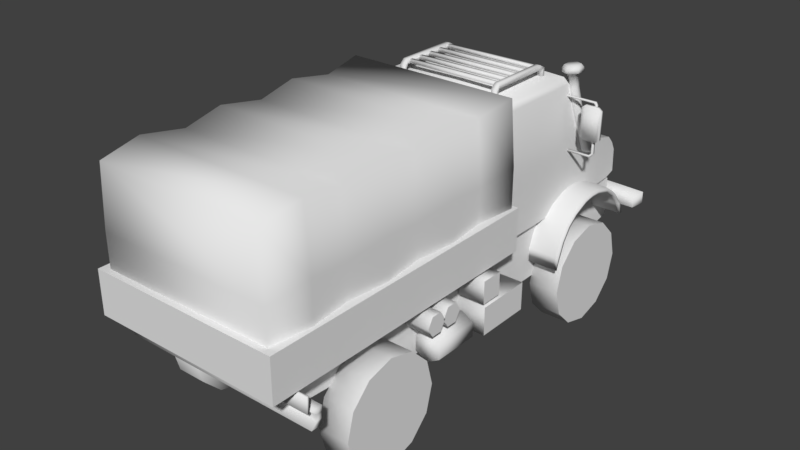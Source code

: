 # Source: GER_motorized.blend  (saved by Blender 2.79.0; exported with 4.5.12 LTS)
import bpy
from mathutils import Matrix  # noqa: F401  (used for matrix-valued properties, if any)

bpy.ops.wm.read_factory_settings(use_empty=True)
scene = bpy.context.scene
scene.name = 'Scene'

# ---- collections
col_collection_1 = bpy.data.collections.new('Collection 1'); scene.collection.children.link(col_collection_1)

# ---- materials (node trees are filled in below, after node groups)
mat_material = bpy.data.materials.new('Material')
mat_material.alpha_threshold = 0.0
mat_material.use_transparent_shadow = False
mat_material.roughness = 0.5

# ---- node groups
ng_auto_smooth = bpy.data.node_groups.new('Auto Smooth', 'GeometryNodeTree')
_s = ng_auto_smooth.interface.new_socket(name='Geometry', in_out='OUTPUT', socket_type='NodeSocketGeometry')
_s = ng_auto_smooth.interface.new_socket(name='Geometry', in_out='INPUT', socket_type='NodeSocketGeometry')
_s = ng_auto_smooth.interface.new_socket(name='Angle', in_out='INPUT', socket_type='NodeSocketFloat')
_s.subtype = 'ANGLE'
_s.min_value = 0.0
_s.max_value = 3.142
ng_auto_smooth.is_modifier = True
_N = ng_auto_smooth.nodes; _L = ng_auto_smooth.links
n0 = _N.new('NodeGroupOutput'); n0.name = 'Group Output'; n0.location = (480, -100)
n1 = _N.new('NodeGroupInput'); n1.name = 'Group Input'; n1.location = (-420, -300)
n2 = _N.new('NodeGroupInput'); n2.name = 'Group Input.001'; n2.location = (-60, -100)
n3 = _N.new('GeometryNodeSetShadeSmooth'); n3.name = 'Set Shade Smooth'; n3.location = (120, -100)
n3.domain = 'EDGE'
n4 = _N.new('GeometryNodeSetShadeSmooth'); n4.name = 'Set Shade Smooth.001'; n4.location = (300, -100)
n5 = _N.new('GeometryNodeInputMeshEdgeAngle'); n5.name = 'Edge Angle'; n5.location = (-420, -220)
n6 = _N.new('GeometryNodeInputEdgeSmooth'); n6.name = 'Is Edge Smooth'; n6.location = (-60, -160)
n7 = _N.new('GeometryNodeInputShadeSmooth'); n7.name = 'Is Face Smooth'; n7.location = (-240, -340)
n8 = _N.new('FunctionNodeBooleanMath'); n8.name = 'Boolean Math'; n8.location = (-60, -220)
n9 = _N.new('FunctionNodeCompare'); n9.name = 'Compare'; n9.location = (-240, -180)
n9.operation = 'LESS_EQUAL'
_L.new(n5.outputs[0], n9.inputs[0])
_L.new(n4.outputs[0], n0.inputs[0])
_L.new(n1.outputs[1], n9.inputs[1])
_L.new(n9.outputs[0], n8.inputs[0])
_L.new(n7.outputs[0], n8.inputs[1])
_L.new(n2.outputs[0], n3.inputs[0])
_L.new(n6.outputs[0], n3.inputs[1])
_L.new(n3.outputs[0], n4.inputs[0])
_L.new(n8.outputs[0], n3.inputs[2])
n0.is_active_output = True

# ---- material node trees

# ---- world
world_world = bpy.data.worlds.new('World'); scene.world = world_world
world_world.color = (0.05088, 0.05088, 0.05088)
world_world.use_sun_shadow = False
world_world.sun_shadow_jitter_overblur = 0.0
world_world.cycles.sampling_method = 'MANUAL'

# ---- meshes
me_cylinder = bpy.data.meshes.new('Cylinder')
me_cylinder.from_pydata([(-0.8941, 1.175, 0.5984), (-1.257, 1.175, 0.5984), (-0.8941, 1.258, 0.2896), (-1.257, 1.258, 0.2896), (-0.8941, 1.484, 0.06357), (-1.257, 1.484, 0.06357), (-0.8941, 1.793, -0.01918), (-1.257, 1.793, -0.01918), (-0.8941, 2.102, 0.06357), (-1.257, 2.102, 0.06357), (-0.8941, 2.328, 0.2896), (-1.257, 2.328, 0.2896), (-0.8941, 2.41, 0.5984), (-1.257, 2.41, 0.5984), (-0.8941, 2.328, 0.9072), (-1.257, 2.328, 0.9072), (-0.8941, 2.102, 1.133), (-1.257, 2.102, 1.133), (-0.8941, 1.793, 1.216), (-1.257, 1.793, 1.216), (-0.8941, 1.484, 1.133), (-1.257, 1.484, 1.133), (-0.8941, 1.258, 0.9072), (-1.257, 1.258, 0.9072), (-0.8941, -2.326, 0.5984), (-1.257, -2.326, 0.5984), (-0.8941, -2.243, 0.2896), (-1.257, -2.243, 0.2896), (-0.8941, -2.017, 0.06357), (-1.257, -2.017, 0.06357), (-0.8941, -1.708, -0.01918), (-1.257, -1.708, -0.01918), (-0.8941, -1.4, 0.06357), (-1.257, -1.4, 0.06357), (-0.8941, -1.173, 0.2896), (-1.257, -1.173, 0.2896), (-0.8941, -1.091, 0.5984), (-1.257, -1.091, 0.5984), (-0.8941, -1.173, 0.9072), (-1.257, -1.173, 0.9072), (-0.8941, -1.4, 1.133), (-1.257, -1.4, 1.133), (-0.8941, -1.708, 1.216), (-1.257, -1.708, 1.216), (-0.8941, -2.017, 1.133), (-1.257, -2.017, 1.133), (-0.8941, -2.243, 0.9072), (-1.257, -2.243, 0.9072), (-1.312, 2.93, 1.242), (-1.312, 2.93, 1.097), (-1.312, 2.69, 1.237), (-1.312, 2.69, 1.123), (-0.9108, 2.951, 1.242), (-0.9108, 2.846, 1.242), (-0.9108, 2.846, 1.037), (-0.9108, 2.951, 0.9922), (-1.27, 2.457, 1.262), (-1.27, 2.512, 1.121), (-1.27, 2.412, 1.261), (-1.27, 2.467, 1.119), (-1.27, 2.305, 1.437), (-1.27, 2.273, 1.42), (-1.27, 2.139, 1.549), (-1.27, 2.11, 1.529), (-1.27, 1.92, 1.605), (-1.27, 1.911, 1.576), (-1.27, 1.777, 1.607), (-1.27, 1.788, 1.579), (-1.27, 1.647, 1.588), (-1.27, 1.657, 1.56), (-1.27, 1.439, 1.498), (-1.27, 1.468, 1.478), (-1.27, 1.307, 1.395), (-1.27, 1.341, 1.379), (-1.27, 1.197, 1.241), (-1.27, 1.235, 1.23), (-1.27, 1.124, 1.061), (-1.27, 1.162, 1.05), (-1.27, 1.117, 0.9185), (-0.8592, 2.457, 1.283), (-0.8592, 2.512, 1.142), (-0.8592, 2.412, 1.261), (-0.8592, 2.467, 1.119), (-0.8592, 2.305, 1.458), (-0.8592, 2.273, 1.42), (-0.8592, 2.139, 1.57), (-0.8592, 2.11, 1.529), (-0.8592, 1.92, 1.626), (-0.8592, 1.911, 1.576), (-0.8592, 1.777, 1.628), (-0.8592, 1.788, 1.579), (-0.8592, 1.647, 1.609), (-0.8592, 1.657, 1.56), (-0.8592, 1.439, 1.52), (-0.8592, 1.468, 1.478), (-0.8592, 1.307, 1.417), (-0.8592, 1.341, 1.379), (-0.8592, 1.197, 1.262), (-0.8592, 1.235, 1.23), (-0.8592, 1.124, 1.083), (-0.8592, 1.162, 1.05), (-0.8592, 1.117, 0.9185), (-1.231, 1.197, 1.262), (-1.231, 1.124, 1.083), (-1.231, 1.788, 1.579), (-1.231, 1.911, 1.576), (-1.231, 1.162, 1.05), (-1.231, 1.235, 1.23), (-1.231, 2.305, 1.458), (-1.231, 2.139, 1.57), (-1.231, 1.439, 1.52), (-1.231, 1.307, 1.417), (-1.231, 2.512, 1.142), (-1.231, 2.457, 1.283), (-1.231, 1.117, 0.9185), (-1.231, 2.11, 1.529), (-1.231, 2.273, 1.42), (-1.231, 1.341, 1.379), (-1.231, 1.468, 1.478), (-1.231, 2.467, 1.119), (-1.231, 1.777, 1.628), (-1.231, 1.647, 1.609), (-1.231, 2.412, 1.261), (-1.231, 1.657, 1.56), (-1.231, 1.92, 1.626), (-0.9573, 1.941, 2.14), (-0.9657, 1.941, 1.407), (-0.9573, 0.5285, 2.14), (-0.9657, 0.5285, 1.407), (-0.9002, 1.716, 2.86), (-0.9002, 0.5285, 2.86), (-0.8434, 1.691, 2.933), (-0.8434, 0.5285, 2.928), (-0.8941, 0.4829, 2.14), (-0.9025, 0.4829, 1.407), (-0.837, 0.4829, 2.86), (-0.9158, 2.779, 1.835), (-0.9242, 2.832, 1.449), (-0.9208, 2.679, 1.936), (-0.9292, 2.679, 1.407), (-0.9594, 1.941, 1.954), (-0.9594, 0.5285, 1.954), (-0.8962, 0.4829, 1.954), (-0.9179, 2.832, 1.727), (-0.9229, 2.679, 1.802), (-0.8826, 2.75, 1.385), (-0.8826, 2.762, 1.213), (-0.8826, 1.94, 1.385), (-0.8826, 1.94, 1.213), (-0.8826, 0.5219, 1.385), (-0.8826, 0.5219, 1.213), (-1.086, -0.3966, 0.7054), (-1.086, -0.9512, 0.7054), (-1.235, -0.3966, 0.7917), (-1.235, -0.9512, 0.7917), (-1.235, -0.3966, 0.9642), (-1.235, -0.9512, 0.9642), (-1.086, -0.3966, 1.051), (-1.086, -0.9512, 1.051), (-0.9361, -0.3966, 0.9642), (-0.9361, -0.9512, 0.9642), (-0.9361, -0.3966, 0.7917), (-0.9361, -0.9512, 0.7917), (-0.9053, -1.121, 1.223), (-1.228, -1.121, 1.223), (-0.9053, -1.056, 1.111), (-1.228, -1.056, 1.111), (-0.9053, -0.9258, 1.111), (-1.228, -0.9258, 1.111), (-0.9053, -0.8608, 1.223), (-1.228, -0.8608, 1.223), (-0.9053, -0.9258, 1.336), (-1.228, -0.9258, 1.336), (-0.9053, -1.056, 1.336), (-1.228, -1.056, 1.336), (-0.9053, -0.8788, 1.223), (-1.228, -0.8788, 1.223), (-0.9053, -0.8138, 1.111), (-1.228, -0.8138, 1.111), (-0.9053, -0.6837, 1.111), (-1.228, -0.6837, 1.111), (-0.9053, -0.6186, 1.223), (-1.228, -0.6186, 1.223), (-0.9053, -0.6837, 1.336), (-1.228, -0.6837, 1.336), (-0.9053, -0.8138, 1.336), (-1.228, -0.8138, 1.336), (-0.8986, 0.4869, 0.7054), (-0.8986, 0.4869, 1.042), (-0.8986, -0.1954, 0.7054), (-0.8986, -0.1954, 1.042), (-1.235, 0.4869, 0.7054), (-1.235, 0.4869, 1.042), (-1.235, -0.1954, 0.7054), (-1.235, -0.1954, 1.042), (-0.9053, 0.05839, 1.085), (-0.9053, 0.05839, 1.355), (-0.9053, -0.2107, 1.085), (-0.9053, -0.2107, 1.355), (-1.228, 0.05839, 1.085), (-1.228, 0.05839, 1.355), (-1.228, -0.2107, 1.085), (-1.228, -0.2107, 1.355), (-1.119, 1.644, 2.331), (-1.362, 1.644, 2.331), (-1.119, 1.644, 2.666), (-1.362, 1.644, 2.666), (-1.162, 1.644, 2.297), (-1.32, 1.644, 2.297), (-1.32, 1.644, 2.7), (-1.162, 1.644, 2.7), (-1.119, 1.678, 2.331), (-1.362, 1.678, 2.331), (-1.119, 1.678, 2.666), (-1.362, 1.678, 2.666), (-1.162, 1.678, 2.297), (-1.32, 1.678, 2.297), (-1.32, 1.678, 2.7), (-1.162, 1.678, 2.7), (-1.26, 1.678, 2.457), (-1.288, 1.678, 2.457), (-1.26, 1.678, 2.711), (-1.288, 1.678, 2.711), (-1.246, 1.678, 2.727), (-1.266, 1.678, 2.745), (-0.8177, 1.678, 2.727), (-0.8382, 1.678, 2.745), (-1.26, 1.678, 2.147), (-1.288, 1.678, 2.147), (-1.229, 1.678, 2.116), (-1.244, 1.678, 2.094), (-0.8379, 1.678, 2.116), (-0.8536, 1.678, 2.094), (-1.26, 1.702, 2.711), (-1.26, 1.702, 2.457), (-1.288, 1.702, 2.457), (-1.288, 1.702, 2.711), (-1.266, 1.702, 2.745), (-1.246, 1.702, 2.727), (-0.8382, 1.702, 2.745), (-0.8177, 1.702, 2.727), (-1.26, 1.702, 2.147), (-1.288, 1.702, 2.147), (-1.229, 1.702, 2.116), (-1.244, 1.702, 2.094), (-0.8379, 1.702, 2.116), (-0.8536, 1.702, 2.094), (-0.6003, 1.485, 3.023), (-0.6003, 1.485, 3.079), (-0.6003, 0.733, 3.023), (-0.6003, 0.733, 3.079), (-0.6639, 1.485, 3.023), (-0.6639, 1.485, 3.079), (-0.6639, 0.733, 3.023), (-0.6639, 0.733, 3.079), (-0.6003, 0.6732, 3.024), (-0.6003, 0.7118, 2.984), (-0.6639, 0.7118, 2.984), (-0.6639, 0.6732, 3.024), (-0.6003, 0.6732, 2.926), (-0.6003, 0.7118, 2.885), (-0.6639, 0.7118, 2.885), (-0.6639, 0.6732, 2.926), (-0.6003, 1.53, 2.998), (-0.6003, 1.575, 3.032), (-0.6639, 1.575, 3.032), (-0.6639, 1.53, 2.998), (-0.6003, 1.53, 2.891), (-0.6003, 1.575, 2.925), (-0.6639, 1.575, 2.925), (-0.6639, 1.53, 2.891), (-0.6217, 1.48, 3.03), (-0.6217, 1.48, 3.073), (-0.6217, 1.437, 3.03), (-0.6217, 1.437, 3.073), (-0.6217, 1.311, 3.03), (-0.6217, 1.311, 3.073), (-0.6217, 1.268, 3.03), (-0.6217, 1.268, 3.073), (-0.6217, 1.14, 3.03), (-0.6217, 1.14, 3.073), (-0.6217, 1.097, 3.03), (-0.6217, 1.097, 3.073), (-0.6217, 0.9709, 3.03), (-0.6217, 0.9709, 3.073), (-0.6217, 0.928, 3.03), (-0.6217, 0.928, 3.073), (-0.6217, 0.8006, 3.03), (-0.6217, 0.8006, 3.073), (-0.6217, 0.7577, 3.03), (-0.6217, 0.7577, 3.073), (0.8503, 1.175, 0.5984), (1.214, 1.175, 0.5984), (0.8503, 1.258, 0.2896), (1.214, 1.258, 0.2896), (0.8503, 1.484, 0.06357), (1.214, 1.484, 0.06357), (0.8503, 1.793, -0.01918), (1.214, 1.793, -0.01918), (0.8503, 2.102, 0.06357), (1.214, 2.102, 0.06357), (0.8503, 2.328, 0.2896), (1.214, 2.328, 0.2896), (0.8503, 2.41, 0.5984), (1.214, 2.41, 0.5984), (0.8503, 2.328, 0.9072), (1.214, 2.328, 0.9072), (0.8503, 2.102, 1.133), (1.214, 2.102, 1.133), (0.8503, 1.793, 1.216), (1.214, 1.793, 1.216), (0.8503, 1.484, 1.133), (1.214, 1.484, 1.133), (0.8503, 1.258, 0.9072), (1.214, 1.258, 0.9072), (0.8503, -2.326, 0.5984), (1.214, -2.326, 0.5984), (0.8503, -2.243, 0.2896), (1.214, -2.243, 0.2896), (0.8503, -2.017, 0.06357), (1.214, -2.017, 0.06357), (0.8503, -1.708, -0.01918), (1.214, -1.708, -0.01918), (0.8503, -1.4, 0.06357), (1.214, -1.4, 0.06357), (0.8503, -1.173, 0.2896), (1.214, -1.173, 0.2896), (0.8503, -1.091, 0.5984), (1.214, -1.091, 0.5984), (0.8503, -1.173, 0.9072), (1.214, -1.173, 0.9072), (0.8503, -1.4, 1.133), (1.214, -1.4, 1.133), (0.8503, -1.708, 1.216), (1.214, -1.708, 1.216), (0.8503, -2.017, 1.133), (1.214, -2.017, 1.133), (0.8503, -2.243, 0.9072), (1.214, -2.243, 0.9072), (1.269, 2.93, 1.242), (1.269, 2.93, 1.097), (1.269, 2.69, 1.237), (1.269, 2.69, 1.123), (-0.02188, 2.966, 1.242), (-0.02188, 2.966, 0.9922), (-0.02188, 2.861, 1.242), (-0.02188, 2.861, 1.037), (0.8671, 2.951, 1.242), (0.8671, 2.846, 1.242), (0.8671, 2.846, 1.037), (0.8671, 2.951, 0.9922), (1.226, 2.457, 1.262), (1.226, 2.512, 1.121), (1.226, 2.412, 1.261), (1.226, 2.467, 1.119), (1.226, 2.305, 1.437), (1.226, 2.273, 1.42), (1.226, 2.139, 1.549), (1.226, 2.11, 1.529), (1.226, 1.92, 1.605), (1.226, 1.911, 1.576), (1.226, 1.777, 1.607), (1.226, 1.788, 1.579), (1.226, 1.647, 1.588), (1.226, 1.657, 1.56), (1.226, 1.439, 1.498), (1.226, 1.468, 1.478), (1.226, 1.307, 1.395), (1.226, 1.341, 1.379), (1.226, 1.197, 1.241), (1.226, 1.235, 1.23), (1.226, 1.124, 1.061), (1.226, 1.162, 1.05), (1.226, 1.117, 0.9185), (0.8155, 2.457, 1.283), (0.8155, 2.512, 1.142), (0.8155, 2.412, 1.261), (0.8155, 2.467, 1.119), (0.8155, 2.305, 1.458), (0.8155, 2.273, 1.42), (0.8155, 2.139, 1.57), (0.8155, 2.11, 1.529), (0.8155, 1.92, 1.626), (0.8155, 1.911, 1.576), (0.8155, 1.777, 1.628), (0.8155, 1.788, 1.579), (0.8155, 1.647, 1.609), (0.8155, 1.657, 1.56), (0.8155, 1.439, 1.52), (0.8155, 1.468, 1.478), (0.8155, 1.307, 1.417), (0.8155, 1.341, 1.379), (0.8155, 1.197, 1.262), (0.8155, 1.235, 1.23), (0.8155, 1.124, 1.083), (0.8155, 1.162, 1.05), (0.8155, 1.117, 0.9185), (1.187, 1.197, 1.262), (1.187, 1.124, 1.083), (1.187, 1.788, 1.579), (1.187, 1.911, 1.576), (1.187, 1.162, 1.05), (1.187, 1.235, 1.23), (1.187, 2.305, 1.458), (1.187, 2.139, 1.57), (1.187, 1.439, 1.52), (1.187, 1.307, 1.417), (1.187, 2.512, 1.142), (1.187, 2.457, 1.283), (1.187, 1.117, 0.9185), (1.187, 2.11, 1.529), (1.187, 2.273, 1.42), (1.187, 1.341, 1.379), (1.187, 1.468, 1.478), (1.187, 2.467, 1.119), (1.187, 1.777, 1.628), (1.187, 1.647, 1.609), (1.187, 2.412, 1.261), (1.187, 1.657, 1.56), (1.187, 1.92, 1.626), (0.9135, 1.941, 2.14), (0.9219, 1.941, 1.407), (0.9135, 0.5285, 2.14), (0.9219, 0.5285, 1.407), (0.8564, 1.716, 2.86), (0.8564, 0.5285, 2.86), (0.7996, 1.691, 2.933), (0.7996, 0.5285, 2.928), (-0.02188, 1.73, 2.952), (-0.02188, 0.5285, 2.954), (0.8503, 0.4829, 2.14), (0.8587, 0.4829, 1.407), (0.7932, 0.4829, 2.86), (-0.02188, 0.4794, 2.14), (-0.02188, 0.4794, 1.407), (-0.02188, 0.4794, 2.86), (0.872, 2.779, 1.835), (0.8804, 2.832, 1.449), (0.877, 2.679, 1.936), (0.8854, 2.679, 1.407), (0.9156, 1.941, 1.954), (0.9156, 0.5285, 1.954), (0.8524, 0.4829, 1.954), (-0.02188, 0.4794, 1.954), (0.8741, 2.832, 1.727), (0.8791, 2.679, 1.802), (-0.02188, 1.974, 2.14), (-0.02188, 2.779, 1.835), (-0.02188, 2.832, 1.449), (-0.02188, 2.679, 1.936), (-0.02188, 2.832, 1.727), (0.8389, 2.75, 1.385), (-0.02188, 2.75, 1.385), (0.8389, 2.762, 1.213), (-0.02188, 2.762, 1.213), (0.8389, 1.94, 1.385), (0.8389, 1.94, 1.213), (0.8389, 0.5219, 1.385), (0.8389, 0.5219, 1.213), (-0.02188, 0.5219, 1.385), (-0.02188, 0.5219, 1.213), (1.042, -0.3966, 0.7054), (1.042, -0.9512, 0.7054), (1.191, -0.3966, 0.7917), (1.191, -0.9512, 0.7917), (1.191, -0.3966, 0.9642), (1.191, -0.9512, 0.9642), (1.042, -0.3966, 1.051), (1.042, -0.9512, 1.051), (0.8924, -0.3966, 0.9642), (0.8924, -0.9512, 0.9642), (0.8924, -0.3966, 0.7917), (0.8924, -0.9512, 0.7917), (0.8615, -1.121, 1.223), (1.185, -1.121, 1.223), (0.8615, -1.056, 1.111), (1.185, -1.056, 1.111), (0.8615, -0.9258, 1.111), (1.185, -0.9258, 1.111), (0.8615, -0.8608, 1.223), (1.185, -0.8608, 1.223), (0.8615, -0.9258, 1.336), (1.185, -0.9258, 1.336), (0.8615, -1.056, 1.336), (1.185, -1.056, 1.336), (0.8615, -0.8788, 1.223), (1.185, -0.8788, 1.223), (0.8615, -0.8138, 1.111), (1.185, -0.8138, 1.111), (0.8615, -0.6837, 1.111), (1.185, -0.6837, 1.111), (0.8615, -0.6186, 1.223), (1.185, -0.6186, 1.223), (0.8615, -0.6837, 1.336), (1.185, -0.6837, 1.336), (0.8615, -0.8138, 1.336), (1.185, -0.8138, 1.336), (0.8548, 0.4869, 0.7054), (0.8548, 0.4869, 1.042), (0.8548, -0.1954, 0.7054), (0.8548, -0.1954, 1.042), (1.191, 0.4869, 0.7054), (1.191, 0.4869, 1.042), (1.191, -0.1954, 0.7054), (1.191, -0.1954, 1.042), (0.8615, 0.05839, 1.085), (0.8615, 0.05839, 1.355), (0.8615, -0.2107, 1.085), (0.8615, -0.2107, 1.355), (1.185, 0.05839, 1.085), (1.185, 0.05839, 1.355), (1.185, -0.2107, 1.085), (1.185, -0.2107, 1.355), (1.076, 1.644, 2.331), (1.318, 1.644, 2.331), (1.076, 1.644, 2.666), (1.318, 1.644, 2.666), (1.118, 1.644, 2.297), (1.276, 1.644, 2.297), (1.276, 1.644, 2.7), (1.118, 1.644, 2.7), (1.076, 1.678, 2.331), (1.318, 1.678, 2.331), (1.076, 1.678, 2.666), (1.318, 1.678, 2.666), (1.118, 1.678, 2.297), (1.276, 1.678, 2.297), (1.276, 1.678, 2.7), (1.118, 1.678, 2.7), (1.216, 1.678, 2.457), (1.244, 1.678, 2.457), (1.216, 1.678, 2.711), (1.244, 1.678, 2.711), (1.202, 1.678, 2.727), (1.223, 1.678, 2.745), (0.7739, 1.678, 2.727), (0.7944, 1.678, 2.745), (1.216, 1.678, 2.147), (1.244, 1.678, 2.147), (1.185, 1.678, 2.116), (1.201, 1.678, 2.094), (0.7941, 1.678, 2.116), (0.8099, 1.678, 2.094), (1.216, 1.702, 2.711), (1.216, 1.702, 2.457), (1.244, 1.702, 2.457), (1.244, 1.702, 2.711), (1.223, 1.702, 2.745), (1.202, 1.702, 2.727), (0.7944, 1.702, 2.745), (0.7739, 1.702, 2.727), (1.216, 1.702, 2.147), (1.244, 1.702, 2.147), (1.185, 1.702, 2.116), (1.201, 1.702, 2.094), (0.7941, 1.702, 2.116), (0.8099, 1.702, 2.094), (0.5565, 1.485, 3.023), (0.5565, 1.485, 3.079), (0.5565, 0.733, 3.023), (0.5565, 0.733, 3.079), (0.6201, 1.485, 3.023), (0.6201, 1.485, 3.079), (0.6201, 0.733, 3.023), (0.6201, 0.733, 3.079), (0.5565, 0.6732, 3.024), (0.5565, 0.7118, 2.984), (0.6201, 0.7118, 2.984), (0.6201, 0.6732, 3.024), (0.5565, 0.6732, 2.926), (0.5565, 0.7118, 2.885), (0.6201, 0.7118, 2.885), (0.6201, 0.6732, 2.926), (0.5565, 1.53, 2.998), (0.5565, 1.575, 3.032), (0.6201, 1.575, 3.032), (0.6201, 1.53, 2.998), (0.5565, 1.53, 2.891), (0.5565, 1.575, 2.925), (0.6201, 1.575, 2.925), (0.6201, 1.53, 2.891), (-0.02188, 1.48, 3.03), (-0.02188, 1.48, 3.073), (-0.02188, 1.437, 3.03), (-0.02188, 1.437, 3.073), (0.5779, 1.48, 3.03), (0.5779, 1.48, 3.073), (0.5779, 1.437, 3.03), (0.5779, 1.437, 3.073), (-0.02188, 1.311, 3.03), (-0.02188, 1.311, 3.073), (-0.02188, 1.268, 3.03), (-0.02188, 1.268, 3.073), (0.5779, 1.311, 3.03), (0.5779, 1.311, 3.073), (0.5779, 1.268, 3.03), (0.5779, 1.268, 3.073), (-0.02188, 1.14, 3.03), (-0.02188, 1.14, 3.073), (-0.02188, 1.097, 3.03), (-0.02188, 1.097, 3.073), (0.5779, 1.14, 3.03), (0.5779, 1.14, 3.073), (0.5779, 1.097, 3.03), (0.5779, 1.097, 3.073), (-0.02188, 0.9709, 3.03), (-0.02188, 0.9709, 3.073), (-0.02188, 0.928, 3.03), (-0.02188, 0.928, 3.073), (0.5779, 0.9709, 3.03), (0.5779, 0.9709, 3.073), (0.5779, 0.928, 3.03), (0.5779, 0.928, 3.073), (-0.02188, 0.8006, 3.03), (-0.02188, 0.8006, 3.073), (-0.02188, 0.7577, 3.03), (-0.02188, 0.7577, 3.073), (0.5779, 0.8006, 3.03), (0.5779, 0.8006, 3.073), (0.5779, 0.7577, 3.03), (0.5779, 0.7577, 3.073), (1.068, 0.3944, 1.872), (1.009, 0.3944, 3.112), (1.014, -3.048, 1.796), (0.9587, -3.048, 3.036), (-1.126, 0.3944, 1.872), (-1.067, 0.3944, 3.112), (-1.072, -3.048, 1.796), (-1.016, -3.048, 3.036), (1.068, 0.3944, 2.386), (1.014, -3.048, 2.311), (-1.072, -3.048, 2.311), (-1.126, 0.3944, 2.386), (1.068, -2.556, 1.872), (1.014, -2.065, 1.796), (1.068, -1.573, 1.872), (1.014, -1.081, 1.796), (1.068, -0.5892, 1.872), (1.014, -0.09737, 1.796), (0.9587, -0.09737, 3.036), (1.009, -0.5892, 3.112), (0.9587, -1.081, 3.036), (1.009, -1.573, 3.112), (0.9587, -2.065, 3.036), (1.009, -2.556, 3.112), (-1.072, -0.09737, 1.796), (-1.126, -0.5892, 1.872), (-1.072, -1.081, 1.796), (-1.126, -1.573, 1.872), (-1.072, -2.065, 1.796), (-1.126, -2.556, 1.872), (-1.067, -2.556, 3.112), (-1.016, -2.065, 3.036), (-1.067, -1.573, 3.112), (-1.016, -1.081, 3.036), (-1.067, -0.5892, 3.112), (-1.016, -0.09737, 3.036), (-1.126, -2.556, 2.386), (-1.072, -2.065, 2.311), (-1.126, -1.573, 2.386), (-1.072, -1.081, 2.311), (-1.126, -0.5892, 2.386), (-1.072, -0.09737, 2.311), (1.014, -0.09737, 2.311), (1.068, -0.5892, 2.386), (1.014, -1.081, 2.311), (1.068, -1.573, 2.386), (1.014, -2.065, 2.311), (1.068, -2.556, 2.386), (1.113, 0.451, 1.41), (1.113, 0.451, 1.917), (1.113, -3.119, 1.41), (1.113, -3.119, 1.917), (-1.17, 0.451, 1.41), (-1.17, 0.451, 1.917), (-1.17, -3.119, 1.41), (-1.17, -3.119, 1.917), (-1.055, -0.3174, 0.8322), (-1.055, -0.4107, 0.8322), (-1.095, -0.3174, 0.8555), (-1.095, -0.4107, 0.8555), (-1.095, -0.3174, 0.9022), (-1.095, -0.4107, 0.9022), (-1.055, -0.3174, 0.9255), (-1.055, -0.4107, 0.9255), (-1.014, -0.3174, 0.9022), (-1.014, -0.4107, 0.9022), (-1.014, -0.3174, 0.8555), (-1.014, -0.4107, 0.8555), (-1.118, -0.2704, 0.7986), (-1.152, -0.2929, 0.8219), (-1.152, -0.2929, 0.8685), (-1.118, -0.2704, 0.8918), (-1.085, -0.2478, 0.8685), (-1.085, -0.2478, 0.8219), (-1.193, -0.2609, 0.7313), (-1.169, -0.2938, 0.7547), (-1.169, -0.2938, 0.8013), (-1.193, -0.2609, 0.8246), (-1.216, -0.228, 0.8013), (-1.216, -0.228, 0.7547), (-1.287, -0.3279, 0.6742), (-1.264, -0.3609, 0.6975), (-1.264, -0.3609, 0.7441), (-1.287, -0.3279, 0.7674), (-1.31, -0.295, 0.7441), (-1.31, -0.295, 0.6975), (-1.379, -0.444, 0.5834), (-1.356, -0.4769, 0.6067), (-1.356, -0.4769, 0.6533), (-1.379, -0.444, 0.6766), (-1.403, -0.4111, 0.6533), (-1.403, -0.4111, 0.6067), (1.206, -2.79, 1.381), (-1.223, -2.79, 1.381), (1.206, -2.79, 1.2), (-1.223, -2.79, 1.2), (1.206, -2.814, 1.2), (1.206, -2.814, 1.381), (-1.223, -2.814, 1.381), (-1.223, -2.814, 1.2), (1.206, -2.632, 1.206), (-1.223, -2.632, 1.206), (1.206, -2.632, 1.002), (-1.223, -2.632, 1.002), (1.206, -2.774, 1.002), (1.206, -2.774, 1.206), (-1.223, -2.774, 1.206), (-1.223, -2.774, 1.002), (1.206, -2.632, 1.07), (1.206, -2.632, 1.138), (-1.223, -2.632, 1.138), (-1.223, -2.632, 1.07), (1.206, -2.705, 1.07), (1.206, -2.705, 1.138), (-1.223, -2.705, 1.138), (-1.223, -2.705, 1.07), (0.8513, 1.935, 0.6944), (0.8513, 1.935, 1.461), (0.8513, -1.713, 0.6944), (0.8513, -1.713, 1.461), (-0.892, 1.935, 0.6944), (-0.892, 1.935, 1.461), (-0.892, -1.713, 0.6944), (-0.892, -1.713, 1.461), (0.8513, 2.786, 0.8695), (0.8513, 2.786, 1.356), (-0.892, 2.786, 1.356), (-0.892, 2.786, 0.8695), (0.8513, -1.858, 1.461), (0.8513, -1.858, 0.9608), (-0.892, -1.858, 0.9608), (-0.892, -1.858, 1.461), (0.8513, -2.623, 1.461), (0.8513, -2.623, 1.009), (-0.892, -2.623, 1.009), (-0.892, -2.623, 1.461), (-0.5982, -1.713, 0.6944), (0.5575, -1.713, 0.6944), (0.5575, -1.713, 1.461), (-0.5982, -1.713, 1.461), (0.5575, 1.935, 0.6944), (-0.5982, 1.935, 0.6944), (-0.5982, 1.935, 1.461), (0.5575, 1.935, 1.461), (0.5575, 2.899, 0.8695), (-0.5982, 2.899, 0.8695), (-0.5982, 2.899, 1.356), (0.5575, 2.899, 1.356), (-0.5982, -1.858, 0.9608), (0.5575, -1.858, 0.9608), (0.5575, -1.858, 1.461), (-0.5982, -1.858, 1.461), (-0.5982, -2.623, 1.009), (0.5575, -2.623, 1.009), (0.5575, -2.623, 1.461), (-0.5982, -2.623, 1.461), (0.9053, 1.781, 2.533), (0.8754, 1.714, 2.818), (0.8498, 1.813, 2.527), (0.8199, 1.746, 2.812), (0.8498, 1.877, 2.527), (0.8199, 1.81, 2.812), (0.9053, 1.91, 2.533), (0.8754, 1.842, 2.818), (0.9608, 1.877, 2.538), (0.9309, 1.81, 2.824), (0.9608, 1.813, 2.538), (0.9309, 1.746, 2.824), (0.8024, 1.746, 2.979), (0.8579, 1.714, 2.985), (0.8024, 1.81, 2.979), (0.8579, 1.842, 2.985), (0.9134, 1.81, 2.991), (0.9134, 1.746, 2.991), (0.7543, 1.718, 2.974), (0.8579, 1.658, 2.985), (0.7543, 1.838, 2.974), (0.8579, 1.898, 2.985), (0.9616, 1.838, 2.996), (0.9616, 1.718, 2.996), (0.7494, 1.718, 3.021), (0.853, 1.658, 3.032), (0.7494, 1.838, 3.021), (0.853, 1.898, 3.032), (0.9567, 1.838, 3.043), (0.9567, 1.718, 3.043), (0.7687, 1.731, 3.06), (0.8492, 1.685, 3.069), (0.7687, 1.825, 3.06), (0.8492, 1.871, 3.069), (0.9296, 1.825, 3.077), (0.9296, 1.731, 3.077), (0.9564, 1.947, 2.014), (0.9009, 1.978, 2.024), (0.9009, 2.034, 2.054), (0.9564, 2.06, 2.075), (1.012, 2.029, 2.065), (1.012, 1.972, 2.034), (0.9319, 2.137, 1.931), (0.8764, 2.154, 1.959), (0.8764, 2.176, 2.02), (0.9319, 2.182, 2.052), (0.9874, 2.165, 2.024), (0.9874, 2.143, 1.963), (0.8294, 2.281, 1.877), (0.7739, 2.298, 1.905), (0.7739, 2.32, 1.965), (0.8294, 2.325, 1.998), (0.8849, 2.309, 1.969), (0.8849, 2.287, 1.909)], [], [(0, 1, 3, 2), (2, 3, 5, 4), (4, 5, 7, 6), (6, 7, 9, 8), (8, 9, 11, 10), (10, 11, 13, 12), (12, 13, 15, 14), (14, 15, 17, 16), (16, 17, 19, 18), (18, 19, 21, 20), (3, 1, 23, 21, 19, 17, 15, 13, 11, 9, 7, 5), (20, 21, 23, 22), (22, 23, 1, 0), (0, 2, 4, 6, 8, 10, 12, 14, 16, 18, 20, 22), (24, 25, 27, 26), (26, 27, 29, 28), (28, 29, 31, 30), (30, 31, 33, 32), (32, 33, 35, 34), (34, 35, 37, 36), (36, 37, 39, 38), (38, 39, 41, 40), (40, 41, 43, 42), (42, 43, 45, 44), (27, 25, 47, 45, 43, 41, 39, 37, 35, 33, 31, 29), (44, 45, 47, 46), (46, 47, 25, 24), (24, 26, 28, 30, 32, 34, 36, 38, 40, 42, 44, 46), (48, 49, 51, 50), (53, 345, 343, 52), (54, 346, 345, 53), (52, 343, 344, 55), (55, 344, 346, 54), (49, 55, 54, 51), (48, 52, 55, 49), (51, 54, 53, 50), (50, 53, 52, 48), (56, 57, 59, 58), (56, 58, 61, 60), (60, 61, 63, 62), (62, 63, 65, 64), (64, 65, 67, 66), (66, 67, 69, 68), (68, 69, 71, 70), (70, 71, 73, 72), (72, 73, 75, 74), (74, 75, 77, 76), (76, 77, 78), (103, 99, 97, 102), (105, 88, 90, 104), (107, 98, 100, 106), (109, 85, 83, 108), (111, 95, 93, 110), (113, 79, 80, 112), (106, 100, 101, 114), (116, 84, 86, 115), (118, 94, 96, 117), (112, 80, 82, 119), (121, 91, 89, 120), (114, 101, 99, 103), (119, 82, 81, 122), (104, 90, 92, 123), (124, 87, 85, 109), (102, 97, 95, 111), (115, 86, 88, 105), (117, 96, 98, 107), (108, 83, 79, 113), (110, 93, 91, 121), (122, 81, 84, 116), (123, 92, 94, 118), (120, 89, 87, 124), (66, 120, 124, 64), (69, 123, 118, 71), (58, 122, 116, 61), (70, 110, 121, 68), (60, 108, 113, 56), (73, 117, 107, 75), (63, 115, 105, 65), (74, 102, 111, 72), (64, 124, 109, 62), (67, 104, 123, 69), (59, 119, 122, 58), (78, 114, 103, 76), (68, 121, 120, 66), (57, 112, 119, 59), (71, 118, 117, 73), (61, 116, 115, 63), (77, 106, 114, 78), (56, 113, 112, 57), (72, 111, 110, 70), (62, 109, 108, 60), (75, 107, 106, 77), (65, 105, 104, 67), (76, 103, 102, 74), (140, 126, 128, 141), (125, 127, 130, 129), (129, 130, 132, 131), (131, 132, 429, 428), (130, 127, 133, 135), (141, 128, 134, 142), (135, 133, 433, 435), (142, 134, 434, 443), (132, 135, 435, 429), (130, 135, 132), (144, 138, 136, 143), (140, 125, 138, 144), (126, 140, 144, 139), (139, 144, 143, 137), (133, 142, 443, 433), (127, 141, 142, 133), (125, 140, 141, 127), (138, 125, 446, 449), (136, 138, 449, 447), (143, 136, 447, 450), (137, 143, 450, 448), (125, 129, 131, 428, 446), (137, 448, 452, 145), (145, 452, 454, 146), (145, 146, 148, 147), (139, 137, 145, 147, 126), (147, 148, 150, 149), (126, 147, 149, 128), (134, 128, 149), (149, 150, 460, 459), (134, 149, 459, 434), (151, 152, 154, 153), (153, 154, 156, 155), (155, 156, 158, 157), (157, 158, 160, 159), (154, 152, 162, 160, 158, 156), (159, 160, 162, 161), (161, 162, 152, 151), (151, 153, 155, 157, 159, 161), (163, 164, 166, 165), (165, 166, 168, 167), (167, 168, 170, 169), (169, 170, 172, 171), (166, 164, 174, 172, 170, 168), (171, 172, 174, 173), (173, 174, 164, 163), (163, 165, 167, 169, 171, 173), (175, 176, 178, 177), (177, 178, 180, 179), (179, 180, 182, 181), (181, 182, 184, 183), (178, 176, 186, 184, 182, 180), (183, 184, 186, 185), (185, 186, 176, 175), (175, 177, 179, 181, 183, 185), (187, 188, 190, 189), (189, 190, 194, 193), (193, 194, 192, 191), (191, 192, 188, 187), (189, 193, 191, 187), (194, 190, 188, 192), (195, 196, 198, 197), (197, 198, 202, 201), (201, 202, 200, 199), (199, 200, 196, 195), (197, 201, 199, 195), (202, 198, 196, 200), (208, 209, 206, 204), (203, 205, 210, 207), (207, 210, 209, 208), (216, 212, 214, 217), (211, 215, 218, 213), (215, 216, 217, 218), (205, 203, 211, 213), (209, 210, 218, 217), (207, 208, 216, 215), (210, 205, 213, 218), (208, 204, 212, 216), (206, 209, 217, 214), (203, 207, 215, 211), (204, 206, 214, 212), (219, 221, 222, 220), (221, 223, 224, 222), (223, 225, 226, 224), (220, 228, 227, 219), (228, 230, 229, 227), (230, 232, 231, 229), (234, 235, 236, 233), (233, 236, 237, 238), (238, 237, 239, 240), (235, 234, 241, 242), (242, 241, 243, 244), (244, 243, 245, 246), (220, 222, 236, 235), (232, 230, 244, 246), (229, 231, 245, 243), (228, 220, 235, 242), (219, 227, 241, 234), (223, 221, 233, 238), (222, 224, 237, 236), (230, 228, 242, 244), (226, 225, 240, 239), (221, 219, 234, 233), (227, 229, 243, 241), (225, 223, 238, 240), (231, 232, 246, 245), (224, 226, 239, 237), (247, 248, 250, 249), (250, 254, 258, 255), (253, 254, 252, 251), (251, 252, 265, 266), (249, 253, 251, 247), (254, 250, 248, 252), (255, 258, 262, 259), (249, 250, 255, 256), (254, 253, 257, 258), (253, 249, 256, 257), (260, 259, 262, 261), (256, 255, 259, 260), (258, 257, 261, 262), (257, 256, 260, 261), (265, 264, 268, 269), (248, 247, 263, 264), (247, 251, 266, 263), (252, 248, 264, 265), (270, 269, 268, 267), (266, 265, 269, 270), (263, 266, 270, 267), (264, 263, 267, 268), (591, 592, 278, 277), (583, 584, 274, 273), (273, 274, 272, 271), (271, 272, 582, 581), (583, 273, 271, 581), (274, 584, 582, 272), (277, 278, 276, 275), (275, 276, 590, 589), (591, 277, 275, 589), (278, 592, 590, 276), (607, 608, 286, 285), (599, 600, 282, 281), (281, 282, 280, 279), (279, 280, 598, 597), (599, 281, 279, 597), (282, 600, 598, 280), (285, 286, 284, 283), (283, 284, 606, 605), (607, 285, 283, 605), (286, 608, 606, 284), (615, 616, 290, 289), (289, 290, 288, 287), (287, 288, 614, 613), (615, 289, 287, 613), (290, 616, 614, 288), (291, 293, 294, 292), (293, 295, 296, 294), (295, 297, 298, 296), (297, 299, 300, 298), (299, 301, 302, 300), (301, 303, 304, 302), (303, 305, 306, 304), (305, 307, 308, 306), (307, 309, 310, 308), (309, 311, 312, 310), (294, 296, 298, 300, 302, 304, 306, 308, 310, 312, 314, 292), (311, 313, 314, 312), (313, 291, 292, 314), (291, 313, 311, 309, 307, 305, 303, 301, 299, 297, 295, 293), (315, 317, 318, 316), (317, 319, 320, 318), (319, 321, 322, 320), (321, 323, 324, 322), (323, 325, 326, 324), (325, 327, 328, 326), (327, 329, 330, 328), (329, 331, 332, 330), (331, 333, 334, 332), (333, 335, 336, 334), (318, 320, 322, 324, 326, 328, 330, 332, 334, 336, 338, 316), (335, 337, 338, 336), (337, 315, 316, 338), (315, 337, 335, 333, 331, 329, 327, 325, 323, 321, 319, 317), (339, 341, 342, 340), (348, 347, 343, 345), (349, 348, 345, 346), (347, 350, 344, 343), (350, 349, 346, 344), (340, 342, 349, 350), (339, 340, 350, 347), (342, 341, 348, 349), (341, 339, 347, 348), (351, 353, 354, 352), (351, 355, 356, 353), (355, 357, 358, 356), (357, 359, 360, 358), (359, 361, 362, 360), (361, 363, 364, 362), (363, 365, 366, 364), (365, 367, 368, 366), (367, 369, 370, 368), (369, 371, 372, 370), (371, 373, 372), (398, 397, 392, 394), (400, 399, 385, 383), (402, 401, 395, 393), (404, 403, 378, 380), (406, 405, 388, 390), (408, 407, 375, 374), (401, 409, 396, 395), (411, 410, 381, 379), (413, 412, 391, 389), (407, 414, 377, 375), (416, 415, 384, 386), (409, 398, 394, 396), (414, 417, 376, 377), (399, 418, 387, 385), (419, 404, 380, 382), (397, 406, 390, 392), (410, 400, 383, 381), (412, 402, 393, 391), (403, 408, 374, 378), (405, 416, 386, 388), (417, 411, 379, 376), (418, 413, 389, 387), (415, 419, 382, 384), (361, 359, 419, 415), (364, 366, 413, 418), (353, 356, 411, 417), (365, 363, 416, 405), (355, 351, 408, 403), (368, 370, 402, 412), (358, 360, 400, 410), (369, 367, 406, 397), (359, 357, 404, 419), (362, 364, 418, 399), (354, 353, 417, 414), (373, 371, 398, 409), (363, 361, 415, 416), (352, 354, 414, 407), (366, 368, 412, 413), (356, 358, 410, 411), (372, 373, 409, 401), (351, 352, 407, 408), (367, 365, 405, 406), (357, 355, 403, 404), (370, 372, 401, 402), (360, 362, 399, 400), (371, 369, 397, 398), (440, 441, 423, 421), (420, 424, 425, 422), (424, 426, 427, 425), (426, 428, 429, 427), (425, 432, 430, 422), (441, 442, 431, 423), (432, 435, 433, 430), (442, 443, 434, 431), (427, 429, 435, 432), (425, 427, 432), (445, 444, 436, 438), (440, 445, 438, 420), (421, 439, 445, 440), (439, 437, 444, 445), (430, 433, 443, 442), (422, 430, 442, 441), (420, 422, 441, 440), (438, 449, 446, 420), (436, 447, 449, 438), (444, 450, 447, 436), (437, 448, 450, 444), (420, 446, 428, 426, 424), (437, 451, 452, 448), (451, 453, 454, 452), (451, 455, 456, 453), (439, 421, 455, 451, 437), (455, 457, 458, 456), (421, 423, 457, 455), (431, 457, 423), (457, 459, 460, 458), (431, 434, 459, 457), (461, 463, 464, 462), (463, 465, 466, 464), (465, 467, 468, 466), (467, 469, 470, 468), (464, 466, 468, 470, 472, 462), (469, 471, 472, 470), (471, 461, 462, 472), (461, 471, 469, 467, 465, 463), (473, 475, 476, 474), (475, 477, 478, 476), (477, 479, 480, 478), (479, 481, 482, 480), (476, 478, 480, 482, 484, 474), (481, 483, 484, 482), (483, 473, 474, 484), (473, 483, 481, 479, 477, 475), (485, 487, 488, 486), (487, 489, 490, 488), (489, 491, 492, 490), (491, 493, 494, 492), (488, 490, 492, 494, 496, 486), (493, 495, 496, 494), (495, 485, 486, 496), (485, 495, 493, 491, 489, 487), (497, 499, 500, 498), (499, 503, 504, 500), (503, 501, 502, 504), (501, 497, 498, 502), (499, 497, 501, 503), (504, 502, 498, 500), (505, 507, 508, 506), (507, 511, 512, 508), (511, 509, 510, 512), (509, 505, 506, 510), (507, 505, 509, 511), (512, 510, 506, 508), (518, 514, 516, 519), (513, 517, 520, 515), (517, 518, 519, 520), (526, 527, 524, 522), (521, 523, 528, 525), (525, 528, 527, 526), (515, 523, 521, 513), (519, 527, 528, 520), (517, 525, 526, 518), (520, 528, 523, 515), (518, 526, 522, 514), (516, 524, 527, 519), (513, 521, 525, 517), (514, 522, 524, 516), (529, 530, 532, 531), (531, 532, 534, 533), (533, 534, 536, 535), (530, 529, 537, 538), (538, 537, 539, 540), (540, 539, 541, 542), (544, 543, 546, 545), (543, 548, 547, 546), (548, 550, 549, 547), (545, 552, 551, 544), (552, 554, 553, 551), (554, 556, 555, 553), (530, 545, 546, 532), (542, 556, 554, 540), (539, 553, 555, 541), (538, 552, 545, 530), (529, 544, 551, 537), (533, 548, 543, 531), (532, 546, 547, 534), (540, 554, 552, 538), (536, 549, 550, 535), (531, 543, 544, 529), (537, 551, 553, 539), (535, 550, 548, 533), (541, 555, 556, 542), (534, 547, 549, 536), (557, 559, 560, 558), (560, 565, 568, 564), (563, 561, 562, 564), (561, 576, 575, 562), (559, 557, 561, 563), (564, 562, 558, 560), (565, 569, 572, 568), (559, 566, 565, 560), (564, 568, 567, 563), (563, 567, 566, 559), (570, 571, 572, 569), (566, 570, 569, 565), (568, 572, 571, 567), (567, 571, 570, 566), (575, 579, 578, 574), (558, 574, 573, 557), (557, 573, 576, 561), (562, 575, 574, 558), (580, 577, 578, 579), (576, 580, 579, 575), (573, 577, 580, 576), (574, 578, 577, 573), (591, 595, 596, 592), (583, 587, 588, 584), (587, 585, 586, 588), (585, 581, 582, 586), (583, 581, 585, 587), (588, 586, 582, 584), (595, 593, 594, 596), (593, 589, 590, 594), (591, 589, 593, 595), (596, 594, 590, 592), (607, 611, 612, 608), (599, 603, 604, 600), (603, 601, 602, 604), (601, 597, 598, 602), (599, 597, 601, 603), (604, 602, 598, 600), (611, 609, 610, 612), (609, 605, 606, 610), (607, 605, 609, 611), (612, 610, 606, 608), (615, 619, 620, 616), (619, 617, 618, 620), (617, 613, 614, 618), (615, 613, 617, 619), (620, 618, 614, 616), (668, 644, 624, 630), (630, 624, 628, 631), (662, 656, 626, 632), (632, 626, 622, 629), (625, 632, 629, 621), (656, 639, 622, 626), (645, 662, 632, 625), (623, 630, 631, 627), (633, 668, 630, 623), (621, 629, 663, 638), (638, 663, 664, 637), (637, 664, 665, 636), (636, 665, 666, 635), (635, 666, 667, 634), (634, 667, 668, 633), (627, 631, 657, 650), (650, 657, 658, 649), (649, 658, 659, 648), (648, 659, 660, 647), (647, 660, 661, 646), (646, 661, 662, 645), (628, 624, 644, 651), (651, 644, 643, 652), (652, 643, 642, 653), (653, 642, 641, 654), (654, 641, 640, 655), (655, 640, 639, 656), (631, 628, 651, 657), (657, 651, 652, 658), (658, 652, 653, 659), (659, 653, 654, 660), (660, 654, 655, 661), (661, 655, 656, 662), (629, 622, 639, 663), (663, 639, 640, 664), (664, 640, 641, 665), (665, 641, 642, 666), (666, 642, 643, 667), (667, 643, 644, 668), (669, 670, 672, 671), (671, 672, 676, 675), (675, 676, 674, 673), (673, 674, 670, 669), (671, 675, 673, 669), (676, 672, 670, 674), (677, 678, 680, 679), (679, 680, 682, 681), (681, 682, 684, 683), (683, 684, 686, 685), (680, 678, 688, 686, 684, 682), (685, 686, 688, 687), (687, 688, 678, 677), (683, 685, 693, 692), (694, 689, 695, 700), (679, 681, 691, 690), (685, 687, 694, 693), (677, 679, 690, 689), (681, 683, 692, 691), (687, 677, 689, 694), (699, 700, 706, 705), (692, 693, 699, 698), (690, 691, 697, 696), (693, 694, 700, 699), (691, 692, 698, 697), (689, 690, 696, 695), (704, 705, 711, 710), (697, 698, 704, 703), (695, 696, 702, 701), (700, 695, 701, 706), (698, 699, 705, 704), (696, 697, 703, 702), (707, 708, 709, 710, 711, 712), (702, 703, 709, 708), (705, 706, 712, 711), (703, 704, 710, 709), (701, 702, 708, 707), (706, 701, 707, 712), (713, 715, 716, 714), (718, 719, 720, 717), (713, 714, 719, 718), (714, 716, 720, 719), (715, 713, 718, 717), (716, 715, 717, 720), (729, 723, 724, 732), (733, 736, 728, 725), (729, 733, 725, 723), (723, 725, 728, 724), (722, 727, 726, 721), (731, 735, 727, 722), (724, 728, 736, 732), (732, 736, 735, 731), (721, 726, 734, 730), (730, 734, 733, 729), (726, 727, 735, 734), (734, 735, 736, 733), (721, 730, 731, 722), (730, 729, 732, 731), (737, 738, 740, 739), (758, 739, 750, 770), (743, 744, 742, 741), (764, 738, 746, 768), (757, 743, 741, 762), (759, 740, 738, 764), (765, 768, 746, 745), (741, 742, 747, 748), (738, 737, 745, 746), (762, 741, 748, 766), (772, 752, 756, 776), (760, 744, 752, 772), (739, 740, 749, 750), (744, 743, 751, 752), (773, 776, 756, 755), (750, 749, 753, 754), (752, 751, 755, 756), (770, 750, 754, 774), (751, 769, 773, 755), (769, 770, 774, 773), (754, 753, 775, 774), (774, 775, 776, 773), (740, 759, 771, 749), (759, 760, 772, 771), (749, 771, 775, 753), (771, 772, 776, 775), (737, 761, 765, 745), (761, 762, 766, 765), (748, 747, 767, 766), (766, 767, 768, 765), (744, 760, 763, 742), (760, 759, 764, 763), (739, 758, 761, 737), (758, 757, 762, 761), (742, 763, 767, 747), (763, 764, 768, 767), (743, 757, 769, 751), (757, 758, 770, 769), (777, 778, 780, 779), (779, 780, 782, 781), (781, 782, 784, 783), (783, 784, 786, 785), (786, 784, 792, 793), (785, 786, 788, 787), (787, 788, 778, 777), (777, 779, 814, 813), (794, 793, 799, 800), (782, 780, 789, 791), (788, 786, 793, 794), (780, 778, 790, 789), (784, 782, 791, 792), (778, 788, 794, 790), (799, 798, 804, 805), (792, 791, 797, 798), (789, 790, 796, 795), (790, 794, 800, 796), (793, 792, 798, 799), (791, 789, 795, 797), (804, 803, 809, 810), (797, 795, 801, 803), (800, 799, 805, 806), (798, 797, 803, 804), (795, 796, 802, 801), (796, 800, 806, 802), (807, 808, 812, 811, 810, 809), (801, 802, 808, 807), (802, 806, 812, 808), (805, 804, 810, 811), (803, 801, 807, 809), (806, 805, 811, 812), (813, 814, 820, 819), (781, 783, 816, 815), (787, 777, 813, 818), (783, 785, 817, 816), (779, 781, 815, 814), (785, 787, 818, 817), (823, 824, 830, 829), (818, 813, 819, 824), (816, 817, 823, 822), (814, 815, 821, 820), (817, 818, 824, 823), (815, 816, 822, 821), (825, 826, 827, 828, 829, 830), (821, 822, 828, 827), (819, 820, 826, 825), (824, 819, 825, 830), (822, 823, 829, 828), (820, 821, 827, 826)])
me_cylinder.polygons.foreach_set('use_smooth', [True] * 681)
_k = set([(1, 3), (1, 23), (3, 5), (5, 7), (7, 9), (9, 11), (11, 13), (13, 15), (15, 17), (17, 19), (19, 21), (21, 23), (25, 27), (25, 47), (27, 29), (29, 31), (31, 33), (33, 35), (35, 37), (37, 39), (39, 41), (41, 43), (43, 45), (45, 47), (48, 49), (48, 52), (49, 55), (52, 343), (55, 344), (125, 129), (125, 138), (125, 446), (126, 128), (126, 139), (127, 130), (127, 141), (128, 141), (129, 131), (130, 132), (131, 428), (136, 138), (136, 143), (137, 139), (137, 143), (137, 448), (164, 166), (164, 174), (166, 168), (168, 170), (170, 172), (172, 174), (176, 178), (176, 186), (178, 180), (180, 182), (182, 184), (184, 186), (191, 192), (191, 193), (192, 194), (193, 194), (199, 200), (199, 201), (200, 202), (201, 202), (292, 294), (292, 314), (294, 296), (296, 298), (298, 300), (300, 302), (302, 304), (304, 306), (306, 308), (308, 310), (310, 312), (312, 314), (316, 318), (316, 338), (318, 320), (320, 322), (322, 324), (324, 326), (326, 328), (328, 330), (330, 332), (332, 334), (334, 336), (336, 338), (339, 340), (339, 347), (340, 350), (343, 347), (344, 350), (420, 424), (420, 438), (420, 446), (421, 423), (421, 439), (422, 425), (422, 441), (423, 441), (424, 426), (425, 427), (426, 428), (436, 438), (436, 444), (437, 439), (437, 444), (437, 448), (474, 476), (474, 484), (476, 478), (478, 480), (480, 482), (482, 484), (486, 488), (486, 496), (488, 490), (490, 492), (492, 494), (494, 496), (501, 502), (501, 503), (502, 504), (503, 504), (509, 510), (509, 511), (510, 512), (511, 512), (624, 628), (639, 656), (641, 654), (643, 652), (669, 670), (669, 671), (669, 673), (670, 672), (670, 674), (671, 672), (671, 675), (672, 676), (673, 674), (673, 675), (674, 676), (675, 676), (737, 738), (737, 739), (737, 745), (737, 761), (738, 740), (738, 746), (738, 764), (739, 740), (739, 750), (739, 758), (740, 749), (740, 759), (741, 742), (741, 743), (741, 748), (741, 762), (742, 744), (742, 747), (742, 763), (743, 744), (743, 751), (743, 757), (744, 752), (744, 760), (745, 746), (745, 765), (746, 768), (747, 748), (747, 767), (748, 766), (749, 750), (749, 753), (749, 771), (750, 754), (750, 770), (751, 752), (751, 755), (751, 769), (752, 756), (752, 772), (753, 754), (753, 775), (754, 774), (755, 756), (755, 773), (756, 776), (757, 758), (757, 762), (757, 769), (758, 761), (758, 770), (759, 760), (759, 764), (759, 771), (760, 763), (760, 772), (761, 762), (761, 765), (762, 766), (763, 764), (763, 767), (764, 768), (765, 766), (765, 768), (766, 767), (767, 768), (769, 770), (769, 773), (770, 774), (771, 772), (771, 775), (772, 776), (773, 774), (773, 776), (774, 775), (775, 776)])
me_cylinder.attributes.new('sharp_edge', 'BOOLEAN', 'EDGE').data.foreach_set('value', [ (min(e.vertices), max(e.vertices)) in _k for e in me_cylinder.edges])
_uv = me_cylinder.uv_layers.new(name='UVMap')
_uv.uv.foreach_set('vector', [0.02701, 0.8845, 0.02701, 0.8845, 0.03885, 0.8404, 0.03885, 0.8404, 0.03885, 0.8404, 0.03885, 0.8404, 0.07118, 0.808, 0.07118, 0.808, 0.07118, 0.808, 0.07118, 0.808, 0.1154, 0.7962, 0.1154, 0.7962, 0.1154, 0.7962, 0.1154, 0.7962, 0.1595, 0.808, 0.1595, 0.808, 0.1595, 0.808, 0.1595, 0.808, 0.1919, 0.8404, 0.1919, 0.8404, 0.1919, 0.8404, 0.1919, 0.8404, 0.2037, 0.8845, 0.2037, 0.8845, 0.2037, 0.8845, 0.2037, 0.8845, 0.1919, 0.9287, 0.1919, 0.9287, 0.1919, 0.9287, 0.1919, 0.9287, 0.1595, 0.961, 0.1595, 0.961, 0.1595, 0.961, 0.1595, 0.961, 0.1154, 0.9729, 0.1154, 0.9729, 0.1154, 0.9729, 0.1154, 0.9729, 0.07118, 0.961, 0.07118, 0.961, 0.03885, 0.8404, 0.02701, 0.8845, 0.03885, 0.9287, 0.07118, 0.961, 0.1154, 0.9729, 0.1595, 0.961, 0.1919, 0.9287, 0.2037, 0.8845, 0.1919, 0.8404, 0.1595, 0.808, 0.1154, 0.7962, 0.07118, 0.808, 0.07118, 0.961, 0.07118, 0.961, 0.03885, 0.9287, 0.03885, 0.9287, 0.03885, 0.9287, 0.03885, 0.9287, 0.02701, 0.8845, 0.02701, 0.8845, 0.02701, 0.8845, 0.03885, 0.8404, 0.07118, 0.808, 0.1154, 0.7962, 0.1595, 0.808, 0.1919, 0.8404, 0.2037, 0.8845, 0.1919, 0.9287, 0.1595, 0.961, 0.1154, 0.9729, 0.07118, 0.961, 0.03885, 0.9287, 0.02611, 0.8845, 0.02611, 0.8845, 0.03795, 0.8404, 0.03795, 0.8404, 0.03795, 0.8404, 0.03795, 0.8404, 0.07028, 0.808, 0.07028, 0.808, 0.07028, 0.808, 0.07028, 0.808, 0.1145, 0.7962, 0.1145, 0.7962, 0.1145, 0.7962, 0.1145, 0.7962, 0.1586, 0.808, 0.1586, 0.808, 0.1586, 0.808, 0.1586, 0.808, 0.191, 0.8404, 0.191, 0.8404, 0.191, 0.8404, 0.191, 0.8404, 0.2028, 0.8845, 0.2028, 0.8845, 0.2028, 0.8845, 0.2028, 0.8845, 0.191, 0.9287, 0.191, 0.9287, 0.191, 0.9287, 0.191, 0.9287, 0.1586, 0.961, 0.1586, 0.961, 0.1586, 0.961, 0.1586, 0.961, 0.1145, 0.9729, 0.1145, 0.9729, 0.1145, 0.9729, 0.1145, 0.9729, 0.07028, 0.961, 0.07028, 0.961, 0.03795, 0.8404, 0.02611, 0.8845, 0.03795, 0.9287, 0.07028, 0.961, 0.1145, 0.9729, 0.1586, 0.961, 0.191, 0.9287, 0.2028, 0.8845, 0.191, 0.8404, 0.1586, 0.808, 0.1145, 0.7962, 0.07028, 0.808, 0.07028, 0.961, 0.07028, 0.961, 0.03795, 0.9287, 0.03795, 0.9287, 0.03795, 0.9287, 0.03795, 0.9287, 0.02611, 0.8845, 0.02611, 0.8845, 0.02611, 0.8845, 0.03795, 0.8404, 0.07028, 0.808, 0.1145, 0.7962, 0.1586, 0.808, 0.191, 0.8404, 0.2028, 0.8845, 0.191, 0.9287, 0.1586, 0.961, 0.1145, 0.9729, 0.07028, 0.961, 0.03795, 0.9287, 0.5183, 0.3178, 0.5183, 0.2909, 0.5183, 0.2957, 0.5183, 0.3169, 0.4434, 0.3179, 0.2775, 0.3179, 0.2775, 0.3178, 0.4434, 0.3178, 0.4434, 0.2796, 0.2775, 0.2796, 0.2775, 0.3179, 0.4434, 0.3179, 0.4434, 0.3178, 0.2775, 0.3178, 0.2775, 0.2713, 0.4434, 0.2713, 0.4434, 0.2713, 0.2775, 0.2713, 0.2775, 0.2796, 0.4434, 0.2796, 0.5183, 0.2909, 0.4434, 0.2713, 0.4434, 0.2796, 0.5183, 0.2957, 0.5183, 0.3178, 0.4434, 0.3178, 0.4434, 0.2713, 0.5183, 0.2909, 0.5183, 0.2957, 0.4434, 0.2796, 0.4434, 0.3179, 0.5183, 0.3169, 0.5183, 0.3169, 0.4434, 0.3179, 0.4434, 0.3178, 0.5183, 0.3178, 0.6183, 0.7823, 0.6183, 0.7895, 0.6183, 0.7836, 0.6183, 0.7764, 0.6183, 0.7823, 0.6183, 0.7764, 0.6183, 0.758, 0.6183, 0.7623, 0.6183, 0.7623, 0.6183, 0.758, 0.6183, 0.7366, 0.6183, 0.7404, 0.6183, 0.7404, 0.6183, 0.7366, 0.6183, 0.7104, 0.6183, 0.7116, 0.6183, 0.7116, 0.6183, 0.7104, 0.6183, 0.6942, 0.6183, 0.6928, 0.6183, 0.6928, 0.6183, 0.6942, 0.6183, 0.677, 0.6183, 0.6756, 0.6183, 0.6756, 0.6183, 0.677, 0.6183, 0.6521, 0.6183, 0.6483, 0.6183, 0.6483, 0.6183, 0.6521, 0.6183, 0.6354, 0.6183, 0.631, 0.6183, 0.631, 0.6183, 0.6354, 0.6183, 0.6215, 0.6183, 0.6164, 0.6183, 0.6164, 0.6183, 0.6215, 0.6183, 0.6119, 0.6183, 0.6068, 0.6183, 0.6068, 0.6183, 0.6119, 0.6183, 0.6059, 0.6233, 0.6068, 0.6723, 0.6068, 0.6723, 0.6164, 0.6233, 0.6164, 0.6233, 0.7104, 0.6723, 0.7104, 0.6723, 0.6942, 0.6233, 0.6942, 0.6233, 0.6215, 0.6723, 0.6215, 0.6723, 0.6119, 0.6233, 0.6119, 0.6233, 0.7404, 0.6723, 0.7404, 0.6723, 0.7623, 0.6233, 0.7623, 0.6233, 0.631, 0.6723, 0.631, 0.6723, 0.6483, 0.6233, 0.6483, 0.6233, 0.7823, 0.6723, 0.7823, 0.6723, 0.7895, 0.6233, 0.7895, 0.6233, 0.6119, 0.6723, 0.6119, 0.6723, 0.6059, 0.6233, 0.6059, 0.6233, 0.758, 0.6723, 0.758, 0.6723, 0.7366, 0.6233, 0.7366, 0.6233, 0.6521, 0.6723, 0.6521, 0.6723, 0.6354, 0.6233, 0.6354, 0.6233, 0.7895, 0.6723, 0.7895, 0.6723, 0.7836, 0.6233, 0.7836, 0.6233, 0.6756, 0.6723, 0.6756, 0.6723, 0.6928, 0.6233, 0.6928, 0.6233, 0.6059, 0.6723, 0.6059, 0.6723, 0.6068, 0.6233, 0.6068, 0.6233, 0.7836, 0.6723, 0.7836, 0.6723, 0.7764, 0.6233, 0.7764, 0.6233, 0.6942, 0.6723, 0.6942, 0.6723, 0.677, 0.6233, 0.677, 0.6233, 0.7116, 0.6723, 0.7116, 0.6723, 0.7404, 0.6233, 0.7404, 0.6233, 0.6164, 0.6723, 0.6164, 0.6723, 0.631, 0.6233, 0.631, 0.6233, 0.7366, 0.6723, 0.7366, 0.6723, 0.7104, 0.6233, 0.7104, 0.6233, 0.6354, 0.6723, 0.6354, 0.6723, 0.6215, 0.6233, 0.6215, 0.6233, 0.7623, 0.6723, 0.7623, 0.6723, 0.7823, 0.6233, 0.7823, 0.6233, 0.6483, 0.6723, 0.6483, 0.6723, 0.6756, 0.6233, 0.6756, 0.6233, 0.7764, 0.6723, 0.7764, 0.6723, 0.758, 0.6233, 0.758, 0.6233, 0.677, 0.6723, 0.677, 0.6723, 0.6521, 0.6233, 0.6521, 0.6233, 0.6928, 0.6723, 0.6928, 0.6723, 0.7116, 0.6233, 0.7116, 0.6183, 0.6928, 0.6233, 0.6928, 0.6233, 0.7116, 0.6183, 0.7116, 0.6183, 0.677, 0.6233, 0.677, 0.6233, 0.6521, 0.6183, 0.6521, 0.6183, 0.7764, 0.6233, 0.7764, 0.6233, 0.758, 0.6183, 0.758, 0.6183, 0.6483, 0.6233, 0.6483, 0.6233, 0.6756, 0.6183, 0.6756, 0.6183, 0.7623, 0.6233, 0.7623, 0.6233, 0.7823, 0.6183, 0.7823, 0.6183, 0.6354, 0.6233, 0.6354, 0.6233, 0.6215, 0.6183, 0.6215, 0.6183, 0.7366, 0.6233, 0.7366, 0.6233, 0.7104, 0.6183, 0.7104, 0.6183, 0.6164, 0.6233, 0.6164, 0.6233, 0.631, 0.6183, 0.631, 0.6183, 0.7116, 0.6233, 0.7116, 0.6233, 0.7404, 0.6183, 0.7404, 0.6183, 0.6942, 0.6233, 0.6942, 0.6233, 0.677, 0.6183, 0.677, 0.6183, 0.7836, 0.6233, 0.7836, 0.6233, 0.7764, 0.6183, 0.7764, 0.6183, 0.6059, 0.6233, 0.6059, 0.6233, 0.6068, 0.6183, 0.6068, 0.6183, 0.6756, 0.6233, 0.6756, 0.6233, 0.6928, 0.6183, 0.6928, 0.6183, 0.7895, 0.6233, 0.7895, 0.6233, 0.7836, 0.6183, 0.7836, 0.6183, 0.6521, 0.6233, 0.6521, 0.6233, 0.6354, 0.6183, 0.6354, 0.6183, 0.758, 0.6233, 0.758, 0.6233, 0.7366, 0.6183, 0.7366, 0.6183, 0.6119, 0.6233, 0.6119, 0.6233, 0.6059, 0.6183, 0.6059, 0.6183, 0.7823, 0.6233, 0.7823, 0.6233, 0.7895, 0.6183, 0.7895, 0.6183, 0.631, 0.6233, 0.631, 0.6233, 0.6483, 0.6183, 0.6483, 0.6183, 0.7404, 0.6233, 0.7404, 0.6233, 0.7623, 0.6183, 0.7623, 0.6183, 0.6215, 0.6233, 0.6215, 0.6233, 0.6119, 0.6183, 0.6119, 0.6183, 0.7104, 0.6233, 0.7104, 0.6233, 0.6942, 0.6183, 0.6942, 0.6183, 0.6068, 0.6233, 0.6068, 0.6233, 0.6164, 0.6183, 0.6164, 0.5554, 0.1078, 0.5554, 0.02358, 0.3384, 0.02358, 0.3384, 0.1078, 0.5554, 0.1364, 0.3384, 0.1364, 0.3384, 0.247, 0.5209, 0.247, 0.0, 0.0, 0.0, 0.0, 0.0, 0.0, 0.0, 0.0, 0.5536, 0.09072, 0.5536, 0.01947, 0.604, 0.01947, 0.604, 0.09315, 0.0, 0.0, 0.0, 0.0, 0.0, 0.0, 0.0, 0.0, 0.0, 0.0, 0.0, 0.0, 0.0, 0.0, 0.0, 0.0, 0.0, 0.0, 0.0, 0.0, 0.0, 0.0, 0.0, 0.0, 0.0, 0.0, 0.0, 0.0, 0.0, 0.0, 0.0, 0.0, 0.0, 0.0, 0.0, 0.0, 0.0, 0.0, 0.0, 0.0, 0.0, 0.0, 0.0, 0.0, 0.0, 0.0, 0.6689, 0.08436, 0.6689, 0.105, 0.6844, 0.08947, 0.6925, 0.07277, 0.5554, 0.1078, 0.5554, 0.1364, 0.6689, 0.105, 0.6689, 0.08436, 0.5554, 0.02358, 0.5554, 0.1078, 0.6689, 0.08436, 0.6689, 0.02358, 0.6689, 0.02358, 0.6689, 0.08436, 0.6925, 0.07277, 0.6925, 0.03004, 0.0, 0.0, 0.0, 0.0, 0.0, 0.0, 0.0, 0.0, 0.0, 0.0, 0.0, 0.0, 0.0, 0.0, 0.0, 0.0, 0.5554, 0.1364, 0.5554, 0.1078, 0.3384, 0.1078, 0.3384, 0.1364, 0.4769, 0.1188, 0.4743, 0.06596, 0.5412, 0.06835, 0.5412, 0.1188, 0.9738, 0.08312, 0.9745, 0.09853, 0.8373, 0.09853, 0.8373, 0.08312, 0.9741, 0.06654, 0.9738, 0.08312, 0.8373, 0.08312, 0.8373, 0.06654, 0.9751, 0.02411, 0.9741, 0.06654, 0.8373, 0.06654, 0.8373, 0.02411, 0.9801, 0.1297, 0.9714, 0.2395, 0.9627, 0.2506, 0.8373, 0.2537, 0.8373, 0.1297, 0.0, 0.0, 0.0, 0.0, 0.0, 0.0, 0.0, 0.0, 0.0, 0.0, 0.0, 0.0, 0.0, 0.0, 0.0, 0.0, 0.0, 0.0, 0.0, 0.0, 0.0, 0.0, 0.0, 0.0, 0.0, 0.0, 0.0, 0.0, 0.0, 0.0, 0.0, 0.0, 0.0, 0.0, 0.0, 0.0, 0.0, 0.0, 0.0, 0.0, 0.0, 0.0, 0.0, 0.0, 0.0, 0.0, 0.0, 0.0, 0.0, 0.0, 0.0, 0.0, 0.0, 0.0, 0.0, 0.0, 0.0, 0.0, 0.0, 0.0, 0.0, 0.0, 0.0, 0.0, 0.0, 0.0, 0.0, 0.0, 0.0, 0.0, 0.0, 0.0, 0.1866, 0.5727, 0.1866, 0.5899, 0.182, 0.5899, 0.182, 0.5727, 0.1966, 0.6252, 0.1966, 0.6424, 0.1913, 0.6424, 0.1913, 0.6252, 0.1913, 0.6111, 0.1913, 0.6283, 0.1865, 0.6283, 0.1865, 0.6111, 0.1865, 0.6111, 0.1865, 0.6283, 0.182, 0.6283, 0.182, 0.6111, 0.1958, 0.6043, 0.2003, 0.6071, 0.2003, 0.6124, 0.1958, 0.6149, 0.1913, 0.6121, 0.1913, 0.6068, 0.2067, 0.5939, 0.2067, 0.6111, 0.2013, 0.6111, 0.2013, 0.5939, 0.1913, 0.5727, 0.1913, 0.5899, 0.1866, 0.5899, 0.1866, 0.5727, 0.196, 0.5727, 0.2006, 0.5753, 0.2006, 0.5804, 0.196, 0.583, 0.1913, 0.5804, 0.1913, 0.5753, 0.2106, 0.6039, 0.2106, 0.5939, 0.2134, 0.5939, 0.2134, 0.6039, 0.1611, 0.6255, 0.1611, 0.6355, 0.157, 0.6355, 0.157, 0.6255, 0.198, 0.6424, 0.198, 0.6525, 0.1952, 0.6525, 0.1952, 0.6424, 0.1952, 0.6424, 0.1952, 0.6525, 0.1913, 0.6525, 0.1913, 0.6424, 0.2143, 0.5747, 0.2178, 0.5727, 0.2213, 0.5747, 0.2213, 0.5788, 0.2178, 0.5808, 0.2143, 0.5788, 0.2197, 0.6522, 0.2197, 0.6422, 0.2238, 0.6422, 0.2238, 0.6522, 0.2067, 0.6039, 0.2067, 0.5939, 0.2106, 0.5939, 0.2106, 0.6039, 0.1739, 0.6536, 0.1704, 0.6516, 0.1704, 0.6476, 0.1739, 0.6455, 0.1774, 0.6476, 0.1774, 0.6516, 0.2095, 0.6039, 0.2095, 0.6139, 0.2067, 0.6139, 0.2067, 0.6039, 0.2197, 0.6321, 0.2197, 0.6422, 0.2157, 0.6422, 0.2157, 0.6321, 0.2202, 0.5939, 0.2202, 0.6039, 0.2174, 0.6039, 0.2174, 0.5939, 0.2174, 0.5939, 0.2174, 0.6039, 0.2134, 0.6039, 0.2134, 0.5939, 0.214, 0.625, 0.2175, 0.623, 0.221, 0.625, 0.221, 0.6291, 0.2175, 0.6311, 0.214, 0.6291, 0.2238, 0.6321, 0.2238, 0.6422, 0.2197, 0.6422, 0.2197, 0.6321, 0.2134, 0.6039, 0.2134, 0.6139, 0.2095, 0.6139, 0.2095, 0.6039, 0.2175, 0.623, 0.214, 0.621, 0.214, 0.617, 0.2175, 0.6149, 0.221, 0.617, 0.221, 0.621, 0.1507, 0.5939, 0.1402, 0.5939, 0.1402, 0.5727, 0.1507, 0.5727, 0.1503, 0.6255, 0.1402, 0.6255, 0.1402, 0.6151, 0.1503, 0.6151, 0.1611, 0.5939, 0.1507, 0.5939, 0.1507, 0.5727, 0.1611, 0.5727, 0.1503, 0.6151, 0.1603, 0.6151, 0.1603, 0.6255, 0.1503, 0.6255, 0.1507, 0.6151, 0.1402, 0.6151, 0.1402, 0.5939, 0.1507, 0.5939, 0.1716, 0.6151, 0.1611, 0.6151, 0.1611, 0.5939, 0.1716, 0.5939, 0.182, 0.6467, 0.182, 0.6383, 0.1904, 0.6383, 0.1904, 0.6467, 0.1611, 0.6323, 0.1692, 0.6323, 0.1692, 0.6423, 0.1611, 0.6423, 0.2143, 0.5811, 0.206, 0.5811, 0.206, 0.5727, 0.2143, 0.5727, 0.1483, 0.6455, 0.1402, 0.6455, 0.1402, 0.6355, 0.1483, 0.6355, 0.1486, 0.6255, 0.1486, 0.6355, 0.1402, 0.6355, 0.1402, 0.6255, 0.1904, 0.6283, 0.1904, 0.6383, 0.182, 0.6383, 0.182, 0.6283, 0.0, 0.0, 0.0, 0.0, 0.0, 0.0, 0.0, 0.0, 0.0, 0.0, 0.0, 0.0, 0.0, 0.0, 0.0, 0.0, 0.0, 0.0, 0.0, 0.0, 0.0, 0.0, 0.0, 0.0, 0.0, 0.0, 0.0, 0.0, 0.0, 0.0, 0.0, 0.0, 0.0, 0.0, 0.0, 0.0, 0.0, 0.0, 0.0, 0.0, 0.0, 0.0, 0.0, 0.0, 0.0, 0.0, 0.0, 0.0, 0.0, 0.0, 0.0, 0.0, 0.0, 0.0, 0.0, 0.0, 0.0, 0.0, 0.0, 0.0, 0.0, 0.0, 0.0, 0.0, 0.0, 0.0, 0.0, 0.0, 0.0, 0.0, 0.0, 0.0, 0.0, 0.0, 0.0, 0.0, 0.0, 0.0, 0.0, 0.0, 0.0, 0.0, 0.0, 0.0, 0.0, 0.0, 0.0, 0.0, 0.0, 0.0, 0.0, 0.0, 0.0, 0.0, 0.0, 0.0, 0.0, 0.0, 0.0, 0.0, 0.0, 0.0, 0.0, 0.0, 0.0, 0.0, 0.0, 0.0, 0.0, 0.0, 0.0, 0.0, 0.0, 0.0, 0.0, 0.0, 0.0, 0.0, 0.0, 0.0, 0.0, 0.0, 0.0, 0.0, 0.0, 0.0, 0.0, 0.0, 0.0, 0.0, 0.0, 0.0, 0.0, 0.0, 0.0, 0.0, 0.0, 0.0, 0.0, 0.0, 0.0, 0.0, 0.0, 0.0, 0.0, 0.0, 0.0, 0.0, 0.0, 0.0, 0.0, 0.0, 0.0, 0.0, 0.0, 0.0, 0.0, 0.0, 0.0, 0.0, 0.0, 0.0, 0.0, 0.0, 0.0, 0.0, 0.0, 0.0, 0.0, 0.0, 0.0, 0.0, 0.0, 0.0, 0.0, 0.0, 0.0, 0.0, 0.0, 0.0, 0.0, 0.0, 0.0, 0.0, 0.0, 0.0, 0.0, 0.0, 0.0, 0.0, 0.0, 0.0, 0.0, 0.0, 0.0, 0.0, 0.0, 0.0, 0.0, 0.0, 0.0, 0.0, 0.0, 0.0, 0.0, 0.0, 0.0, 0.0, 0.0, 0.0, 0.0, 0.0, 0.0, 0.0, 0.0, 0.0, 0.0, 0.0, 0.0, 0.0, 0.0, 0.0, 0.0, 0.0, 0.0, 0.0, 0.0, 0.0, 0.0, 0.0, 0.0, 0.0, 0.0, 0.0, 0.0, 0.0, 0.0, 0.0, 0.0, 0.0, 0.0, 0.0, 0.0, 0.0, 0.0, 0.0, 0.0, 0.0, 0.0, 0.0, 0.0, 0.0, 0.0, 0.0, 0.0, 0.0, 0.0, 0.0, 0.0, 0.0, 0.0, 0.0, 0.0, 0.0, 0.0, 0.0, 0.0, 0.0, 0.0, 0.0, 0.0, 0.0, 0.0, 0.0, 0.0, 0.0, 0.0, 0.0, 0.0, 0.0, 0.0, 0.0, 0.0, 0.0, 0.0, 0.0, 0.0, 0.0, 0.0, 0.0, 0.0, 0.0, 0.0, 0.0, 0.0, 0.0, 0.0, 0.0, 0.0, 0.0, 0.0, 0.0, 0.0, 0.0, 0.0, 0.0, 0.0, 0.0, 0.0, 0.0, 0.0, 0.0, 0.0, 0.0, 0.0, 0.0, 0.0, 0.0, 0.0, 0.0, 0.0, 0.0, 0.0, 0.0, 0.0, 0.0, 0.0, 0.0, 0.0, 0.0, 0.0, 0.0, 0.0, 0.0, 0.0, 0.0, 0.0, 0.0, 0.0, 0.0, 0.0, 0.0, 0.0, 0.0, 0.0, 0.0, 0.0, 0.0, 0.0, 0.0, 0.0, 0.0, 0.0, 0.0, 0.0, 0.0, 0.0, 0.0, 0.0, 0.0, 0.0, 0.0, 0.0, 0.0, 0.0, 0.0, 0.0, 0.0, 0.0, 0.0, 0.0, 0.0, 0.0, 0.0, 0.0, 0.0, 0.0, 0.0, 0.0, 0.0, 0.0, 0.0, 0.0, 0.0, 0.0, 0.0, 0.0, 0.0, 0.0, 0.0, 0.0, 0.0, 0.0, 0.0, 0.0, 0.0, 0.0, 0.0, 0.0, 0.0, 0.0, 0.0, 0.0, 0.0, 0.0, 0.0, 0.0, 0.0, 0.0, 0.0, 0.0, 0.0, 0.0, 0.0, 0.0, 0.0, 0.0, 0.0, 0.0, 0.0, 0.0, 0.0, 0.0, 0.0, 0.0, 0.0, 0.0, 0.0, 0.0, 0.0, 0.0, 0.0, 0.0, 0.0, 0.0, 0.0, 0.0, 0.0, 0.0, 0.0, 0.0, 0.0, 0.0, 0.0, 0.0, 0.0, 0.0, 0.0, 0.0, 0.0, 0.0, 0.0, 0.0, 0.0, 0.0, 0.0, 0.0, 0.0, 0.0, 0.0, 0.0, 0.0, 0.0, 0.0, 0.0, 0.0, 0.0, 0.0, 0.0, 0.0, 0.0, 0.0, 0.0, 0.0, 0.0, 0.0, 0.0, 0.0, 0.0, 0.0, 0.0, 0.0, 0.0, 0.0, 0.0, 0.0, 0.0, 0.0, 0.0, 0.0, 0.0, 0.0, 0.0, 0.0, 0.0, 0.0, 0.0, 0.0, 0.0, 0.0, 0.0, 0.0, 0.0, 0.0, 0.0, 0.0, 0.0, 0.0, 0.0, 0.0, 0.0, 0.0, 0.0, 0.0, 0.0, 0.0, 0.0, 0.0, 0.0, 0.0, 0.0, 0.0, 0.0, 0.0, 0.0, 0.0, 0.0, 0.0, 0.0, 0.0, 0.0, 0.0, 0.0, 0.0, 0.0, 0.0, 0.0, 0.0, 0.0, 0.0, 0.0, 0.0, 0.0, 0.0, 0.0, 0.0, 0.0, 0.0, 0.0, 0.0, 0.0, 0.0, 0.0, 0.0, 0.0, 0.0, 0.0, 0.0, 0.0, 0.0, 0.0, 0.0, 0.0, 0.0, 0.0, 0.0, 0.0, 0.0, 0.0, 0.0, 0.0, 0.0, 0.0, 0.0, 0.0, 0.0, 0.0, 0.0, 0.0, 0.0, 0.0, 0.0, 0.0, 0.0, 0.0, 0.0, 0.0, 0.0, 0.0, 0.0, 0.0, 0.0, 0.0, 0.0, 0.0, 0.0, 0.0, 0.0, 0.0, 0.0, 0.0, 0.0, 0.0, 0.0, 0.0, 0.0, 0.0, 0.0, 0.0, 0.0, 0.0, 0.0, 0.0, 0.0, 0.0, 0.0, 0.0, 0.0, 0.0, 0.0, 0.0, 0.0, 0.0, 0.0, 0.0, 0.0, 0.0, 0.0, 0.0, 0.0, 0.0, 0.0, 0.0, 0.0, 0.0, 0.0, 0.0, 0.0, 0.0, 0.0, 0.0, 0.0, 0.0, 0.0, 0.0, 0.0, 0.0, 0.0, 0.0, 0.0, 0.0, 0.0, 0.0, 0.0, 0.0, 0.0, 0.0, 0.0, 0.0, 0.0, 0.0, 0.0, 0.0, 0.0, 0.0, 0.0, 0.0, 0.0, 0.0, 0.0, 0.0, 0.0, 0.0, 0.0, 0.0, 0.0, 0.0, 0.0, 0.0, 0.0, 0.0, 0.0, 0.0, 0.0, 0.0, 0.0, 0.0, 0.0, 0.0, 0.0, 0.0, 0.0, 0.0, 0.0, 0.0, 0.0, 0.02701, 0.8845, 0.03885, 0.8404, 0.03885, 0.8404, 0.02701, 0.8845, 0.03885, 0.8404, 0.07118, 0.808, 0.07118, 0.808, 0.03885, 0.8404, 0.07118, 0.808, 0.1154, 0.7962, 0.1154, 0.7962, 0.07118, 0.808, 0.1154, 0.7962, 0.1595, 0.808, 0.1595, 0.808, 0.1154, 0.7962, 0.1595, 0.808, 0.1919, 0.8404, 0.1919, 0.8404, 0.1595, 0.808, 0.1919, 0.8404, 0.2037, 0.8845, 0.2037, 0.8845, 0.1919, 0.8404, 0.2037, 0.8845, 0.1919, 0.9287, 0.1919, 0.9287, 0.2037, 0.8845, 0.1919, 0.9287, 0.1595, 0.961, 0.1595, 0.961, 0.1919, 0.9287, 0.1595, 0.961, 0.1154, 0.9729, 0.1154, 0.9729, 0.1595, 0.961, 0.1154, 0.9729, 0.07118, 0.961, 0.07118, 0.961, 0.1154, 0.9729, 0.03885, 0.8404, 0.07118, 0.808, 0.1154, 0.7962, 0.1595, 0.808, 0.1919, 0.8404, 0.2037, 0.8845, 0.1919, 0.9287, 0.1595, 0.961, 0.1154, 0.9729, 0.07118, 0.961, 0.03885, 0.9287, 0.02701, 0.8845, 0.07118, 0.961, 0.03885, 0.9287, 0.03885, 0.9287, 0.07118, 0.961, 0.03885, 0.9287, 0.02701, 0.8845, 0.02701, 0.8845, 0.03885, 0.9287, 0.02701, 0.8845, 0.03885, 0.9287, 0.07118, 0.961, 0.1154, 0.9729, 0.1595, 0.961, 0.1919, 0.9287, 0.2037, 0.8845, 0.1919, 0.8404, 0.1595, 0.808, 0.1154, 0.7962, 0.07118, 0.808, 0.03885, 0.8404, 0.02611, 0.8845, 0.03795, 0.8404, 0.03795, 0.8404, 0.02611, 0.8845, 0.03795, 0.8404, 0.07028, 0.808, 0.07028, 0.808, 0.03795, 0.8404, 0.07028, 0.808, 0.1145, 0.7962, 0.1145, 0.7962, 0.07028, 0.808, 0.1145, 0.7962, 0.1586, 0.808, 0.1586, 0.808, 0.1145, 0.7962, 0.1586, 0.808, 0.191, 0.8404, 0.191, 0.8404, 0.1586, 0.808, 0.191, 0.8404, 0.2028, 0.8845, 0.2028, 0.8845, 0.191, 0.8404, 0.2028, 0.8845, 0.191, 0.9287, 0.191, 0.9287, 0.2028, 0.8845, 0.191, 0.9287, 0.1586, 0.961, 0.1586, 0.961, 0.191, 0.9287, 0.1586, 0.961, 0.1145, 0.9729, 0.1145, 0.9729, 0.1586, 0.961, 0.1145, 0.9729, 0.07028, 0.961, 0.07028, 0.961, 0.1145, 0.9729, 0.03795, 0.8404, 0.07028, 0.808, 0.1145, 0.7962, 0.1586, 0.808, 0.191, 0.8404, 0.2028, 0.8845, 0.191, 0.9287, 0.1586, 0.961, 0.1145, 0.9729, 0.07028, 0.961, 0.03795, 0.9287, 0.02611, 0.8845, 0.07028, 0.961, 0.03795, 0.9287, 0.03795, 0.9287, 0.07028, 0.961, 0.03795, 0.9287, 0.02611, 0.8845, 0.02611, 0.8845, 0.03795, 0.9287, 0.02611, 0.8845, 0.03795, 0.9287, 0.07028, 0.961, 0.1145, 0.9729, 0.1586, 0.961, 0.191, 0.9287, 0.2028, 0.8845, 0.191, 0.8404, 0.1586, 0.808, 0.1145, 0.7962, 0.07028, 0.808, 0.03795, 0.8404, 0.03664, 0.3178, 0.03664, 0.3169, 0.03664, 0.2957, 0.03664, 0.2909, 0.1116, 0.3179, 0.1116, 0.3178, 0.2775, 0.3178, 0.2775, 0.3179, 0.1116, 0.2796, 0.1116, 0.3179, 0.2775, 0.3179, 0.2775, 0.2796, 0.1116, 0.3178, 0.1116, 0.2713, 0.2775, 0.2713, 0.2775, 0.3178, 0.1116, 0.2713, 0.1116, 0.2796, 0.2775, 0.2796, 0.2775, 0.2713, 0.03664, 0.2909, 0.03664, 0.2957, 0.1116, 0.2796, 0.1116, 0.2713, 0.03664, 0.3178, 0.03664, 0.2909, 0.1116, 0.2713, 0.1116, 0.3178, 0.03664, 0.2957, 0.03664, 0.3169, 0.1116, 0.3179, 0.1116, 0.2796, 0.03664, 0.3169, 0.03664, 0.3178, 0.1116, 0.3178, 0.1116, 0.3179, 0.7374, 0.7823, 0.7374, 0.7764, 0.7374, 0.7836, 0.7374, 0.7895, 0.7374, 0.7823, 0.7374, 0.7623, 0.7374, 0.758, 0.7374, 0.7764, 0.7374, 0.7623, 0.7374, 0.7404, 0.7374, 0.7366, 0.7374, 0.758, 0.7374, 0.7404, 0.7374, 0.7116, 0.7374, 0.7104, 0.7374, 0.7366, 0.7374, 0.7116, 0.7374, 0.6928, 0.7374, 0.6942, 0.7374, 0.7104, 0.7374, 0.6928, 0.7374, 0.6756, 0.7374, 0.677, 0.7374, 0.6942, 0.7374, 0.6756, 0.7374, 0.6483, 0.7374, 0.6521, 0.7374, 0.677, 0.7374, 0.6483, 0.7374, 0.631, 0.7374, 0.6354, 0.7374, 0.6521, 0.7374, 0.631, 0.7374, 0.6164, 0.7374, 0.6215, 0.7374, 0.6354, 0.7374, 0.6164, 0.7374, 0.6068, 0.7374, 0.6119, 0.7374, 0.6215, 0.7374, 0.6068, 0.7374, 0.6059, 0.7374, 0.6119, 0.7323, 0.6068, 0.7323, 0.6164, 0.6834, 0.6164, 0.6834, 0.6068, 0.7323, 0.7104, 0.7323, 0.6942, 0.6834, 0.6942, 0.6834, 0.7104, 0.7323, 0.6215, 0.7323, 0.6119, 0.6834, 0.6119, 0.6834, 0.6215, 0.7323, 0.7404, 0.7323, 0.7623, 0.6834, 0.7623, 0.6834, 0.7404, 0.7323, 0.631, 0.7323, 0.6483, 0.6834, 0.6483, 0.6834, 0.631, 0.7323, 0.7823, 0.7323, 0.7895, 0.6834, 0.7895, 0.6834, 0.7823, 0.7323, 0.6119, 0.7323, 0.6059, 0.6834, 0.6059, 0.6834, 0.6119, 0.7323, 0.758, 0.7323, 0.7366, 0.6834, 0.7366, 0.6834, 0.758, 0.7323, 0.6521, 0.7323, 0.6354, 0.6834, 0.6354, 0.6834, 0.6521, 0.7323, 0.7895, 0.7323, 0.7836, 0.6834, 0.7836, 0.6834, 0.7895, 0.7323, 0.6756, 0.7323, 0.6928, 0.6834, 0.6928, 0.6834, 0.6756, 0.7323, 0.6059, 0.7323, 0.6068, 0.6834, 0.6068, 0.6834, 0.6059, 0.7323, 0.7836, 0.7323, 0.7764, 0.6834, 0.7764, 0.6834, 0.7836, 0.7323, 0.6942, 0.7323, 0.677, 0.6834, 0.677, 0.6834, 0.6942, 0.7323, 0.7116, 0.7323, 0.7404, 0.6834, 0.7404, 0.6834, 0.7116, 0.7323, 0.6164, 0.7323, 0.631, 0.6834, 0.631, 0.6834, 0.6164, 0.7323, 0.7366, 0.7323, 0.7104, 0.6834, 0.7104, 0.6834, 0.7366, 0.7323, 0.6354, 0.7323, 0.6215, 0.6834, 0.6215, 0.6834, 0.6354, 0.7323, 0.7623, 0.7323, 0.7823, 0.6834, 0.7823, 0.6834, 0.7623, 0.7323, 0.6483, 0.7323, 0.6756, 0.6834, 0.6756, 0.6834, 0.6483, 0.7323, 0.7764, 0.7323, 0.758, 0.6834, 0.758, 0.6834, 0.7764, 0.7323, 0.677, 0.7323, 0.6521, 0.6834, 0.6521, 0.6834, 0.677, 0.7323, 0.6928, 0.7323, 0.7116, 0.6834, 0.7116, 0.6834, 0.6928, 0.7374, 0.6928, 0.7374, 0.7116, 0.7323, 0.7116, 0.7323, 0.6928, 0.7374, 0.677, 0.7374, 0.6521, 0.7323, 0.6521, 0.7323, 0.677, 0.7374, 0.7764, 0.7374, 0.758, 0.7323, 0.758, 0.7323, 0.7764, 0.7374, 0.6483, 0.7374, 0.6756, 0.7323, 0.6756, 0.7323, 0.6483, 0.7374, 0.7623, 0.7374, 0.7823, 0.7323, 0.7823, 0.7323, 0.7623, 0.7374, 0.6354, 0.7374, 0.6215, 0.7323, 0.6215, 0.7323, 0.6354, 0.7374, 0.7366, 0.7374, 0.7104, 0.7323, 0.7104, 0.7323, 0.7366, 0.7374, 0.6164, 0.7374, 0.631, 0.7323, 0.631, 0.7323, 0.6164, 0.7374, 0.7116, 0.7374, 0.7404, 0.7323, 0.7404, 0.7323, 0.7116, 0.7374, 0.6942, 0.7374, 0.677, 0.7323, 0.677, 0.7323, 0.6942, 0.7374, 0.7836, 0.7374, 0.7764, 0.7323, 0.7764, 0.7323, 0.7836, 0.7374, 0.6059, 0.7374, 0.6068, 0.7323, 0.6068, 0.7323, 0.6059, 0.7374, 0.6756, 0.7374, 0.6928, 0.7323, 0.6928, 0.7323, 0.6756, 0.7374, 0.7895, 0.7374, 0.7836, 0.7323, 0.7836, 0.7323, 0.7895, 0.7374, 0.6521, 0.7374, 0.6354, 0.7323, 0.6354, 0.7323, 0.6521, 0.7374, 0.758, 0.7374, 0.7366, 0.7323, 0.7366, 0.7323, 0.758, 0.7374, 0.6119, 0.7374, 0.6059, 0.7323, 0.6059, 0.7323, 0.6119, 0.7374, 0.7823, 0.7374, 0.7895, 0.7323, 0.7895, 0.7323, 0.7823, 0.7374, 0.631, 0.7374, 0.6483, 0.7323, 0.6483, 0.7323, 0.631, 0.7374, 0.7404, 0.7374, 0.7623, 0.7323, 0.7623, 0.7323, 0.7404, 0.7374, 0.6215, 0.7374, 0.6119, 0.7323, 0.6119, 0.7323, 0.6215, 0.7374, 0.7104, 0.7374, 0.6942, 0.7323, 0.6942, 0.7323, 0.7104, 0.7374, 0.6068, 0.7374, 0.6164, 0.7323, 0.6164, 0.7323, 0.6068, 0.5554, 0.1078, 0.3384, 0.1078, 0.3384, 0.02358, 0.5554, 0.02358, 0.5554, 0.1364, 0.5209, 0.247, 0.3384, 0.247, 0.3384, 0.1364, 0.0, 0.0, 0.0, 0.0, 0.0, 0.0, 0.0, 0.0, 0.6543, 0.09072, 0.604, 0.09315, 0.604, 0.01947, 0.6543, 0.01947, 0.0, 0.0, 0.0, 0.0, 0.0, 0.0, 0.0, 0.0, 0.0, 0.0, 0.0, 0.0, 0.0, 0.0, 0.0, 0.0, 0.0, 0.0, 0.0, 0.0, 0.0, 0.0, 0.0, 0.0, 0.0, 0.0, 0.0, 0.0, 0.0, 0.0, 0.0, 0.0, 0.0, 0.0, 0.0, 0.0, 0.0, 0.0, 0.0, 0.0, 0.0, 0.0, 0.0, 0.0, 0.0, 0.0, 0.6689, 0.08436, 0.6925, 0.07277, 0.6844, 0.08947, 0.6689, 0.105, 0.5554, 0.1078, 0.6689, 0.08436, 0.6689, 0.105, 0.5554, 0.1364, 0.5554, 0.02358, 0.6689, 0.02358, 0.6689, 0.08436, 0.5554, 0.1078, 0.6689, 0.02358, 0.6925, 0.03004, 0.6925, 0.07277, 0.6689, 0.08436, 0.0, 0.0, 0.0, 0.0, 0.0, 0.0, 0.0, 0.0, 0.0, 0.0, 0.0, 0.0, 0.0, 0.0, 0.0, 0.0, 0.5554, 0.1364, 0.3384, 0.1364, 0.3384, 0.1078, 0.5554, 0.1078, 0.6055, 0.1188, 0.5412, 0.1188, 0.5412, 0.06835, 0.6081, 0.06596, 0.7009, 0.08312, 0.8373, 0.08312, 0.8373, 0.09853, 0.7001, 0.09853, 0.7006, 0.06654, 0.8373, 0.06654, 0.8373, 0.08312, 0.7009, 0.08312, 0.6996, 0.02411, 0.8373, 0.02411, 0.8373, 0.06654, 0.7006, 0.06654, 0.6946, 0.1297, 0.8373, 0.1297, 0.8373, 0.2537, 0.7119, 0.2506, 0.7033, 0.2395, 0.0, 0.0, 0.0, 0.0, 0.0, 0.0, 0.0, 0.0, 0.0, 0.0, 0.0, 0.0, 0.0, 0.0, 0.0, 0.0, 0.0, 0.0, 0.0, 0.0, 0.0, 0.0, 0.0, 0.0, 0.0, 0.0, 0.0, 0.0, 0.0, 0.0, 0.0, 0.0, 0.0, 0.0, 0.0, 0.0, 0.0, 0.0, 0.0, 0.0, 0.0, 0.0, 0.0, 0.0, 0.0, 0.0, 0.0, 0.0, 0.0, 0.0, 0.0, 0.0, 0.0, 0.0, 0.0, 0.0, 0.0, 0.0, 0.0, 0.0, 0.0, 0.0, 0.0, 0.0, 0.0, 0.0, 0.0, 0.0, 0.0, 0.0, 0.0, 0.0, 0.1867, 0.6111, 0.182, 0.6111, 0.182, 0.5939, 0.1867, 0.5939, 0.2006, 0.5727, 0.206, 0.5727, 0.206, 0.5899, 0.2006, 0.5899, 0.1611, 0.6151, 0.1657, 0.6151, 0.1657, 0.6323, 0.1611, 0.6323, 0.1657, 0.6151, 0.1704, 0.6151, 0.1704, 0.6323, 0.1657, 0.6323, 0.2006, 0.6175, 0.2006, 0.6227, 0.1959, 0.6252, 0.1913, 0.6227, 0.1913, 0.6175, 0.1959, 0.6149, 0.2006, 0.6149, 0.2059, 0.6149, 0.2059, 0.6321, 0.2006, 0.6321, 0.1913, 0.6111, 0.1867, 0.6111, 0.1867, 0.5939, 0.1913, 0.5939, 0.196, 0.5933, 0.1913, 0.5907, 0.1913, 0.5856, 0.196, 0.583, 0.2006, 0.5856, 0.2006, 0.5907, 0.2129, 0.6322, 0.2157, 0.6321, 0.2157, 0.6422, 0.2129, 0.6422, 0.2197, 0.6522, 0.2157, 0.6522, 0.2157, 0.6422, 0.2197, 0.6422, 0.1611, 0.6423, 0.1639, 0.6423, 0.1639, 0.6523, 0.1611, 0.6523, 0.1639, 0.6423, 0.1678, 0.6423, 0.1678, 0.6523, 0.1639, 0.6523, 0.1437, 0.6455, 0.1472, 0.6476, 0.1472, 0.6516, 0.1437, 0.6536, 0.1402, 0.6516, 0.1402, 0.6476, 0.2202, 0.5939, 0.2242, 0.5939, 0.2242, 0.6039, 0.2202, 0.6039, 0.2089, 0.6322, 0.2129, 0.6322, 0.2129, 0.6422, 0.2089, 0.6422, 0.2204, 0.61, 0.2169, 0.612, 0.2134, 0.61, 0.2134, 0.6059, 0.2169, 0.6039, 0.2204, 0.6059, 0.2034, 0.6522, 0.2006, 0.6522, 0.2006, 0.6422, 0.2034, 0.6422, 0.1814, 0.6556, 0.1774, 0.6556, 0.1774, 0.6455, 0.1814, 0.6455, 0.2089, 0.6422, 0.2117, 0.6422, 0.2117, 0.6522, 0.2089, 0.6522, 0.2117, 0.6422, 0.2157, 0.6422, 0.2157, 0.6522, 0.2117, 0.6522, 0.2213, 0.5868, 0.2178, 0.5889, 0.2143, 0.5868, 0.2143, 0.5828, 0.2178, 0.5808, 0.2213, 0.5828, 0.182, 0.6467, 0.186, 0.6467, 0.186, 0.6567, 0.182, 0.6567, 0.2073, 0.6522, 0.2034, 0.6522, 0.2034, 0.6422, 0.2073, 0.6422, 0.1573, 0.6526, 0.1538, 0.6546, 0.1503, 0.6526, 0.1503, 0.6485, 0.1538, 0.6465, 0.1573, 0.6485, 0.1716, 0.5727, 0.1716, 0.5939, 0.1611, 0.5939, 0.1611, 0.5727, 0.1804, 0.6151, 0.1804, 0.6255, 0.1704, 0.6255, 0.1704, 0.6151, 0.1716, 0.5939, 0.1716, 0.5727, 0.182, 0.5727, 0.182, 0.5939, 0.1913, 0.6043, 0.1913, 0.5939, 0.2013, 0.5939, 0.2013, 0.6043, 0.1611, 0.5939, 0.1611, 0.6151, 0.1507, 0.6151, 0.1507, 0.5939, 0.1716, 0.6151, 0.1716, 0.5939, 0.182, 0.5939, 0.182, 0.6151, 0.206, 0.5811, 0.2143, 0.5811, 0.2143, 0.5894, 0.206, 0.5894, 0.1784, 0.6355, 0.1784, 0.6455, 0.1704, 0.6455, 0.1704, 0.6355, 0.1503, 0.6382, 0.1586, 0.6382, 0.1586, 0.6465, 0.1503, 0.6465, 0.214, 0.6149, 0.214, 0.625, 0.2059, 0.625, 0.2059, 0.6149, 0.1788, 0.6355, 0.1704, 0.6355, 0.1704, 0.6255, 0.1788, 0.6255, 0.2089, 0.6422, 0.2006, 0.6422, 0.2006, 0.6321, 0.2089, 0.6321, 0.0, 0.0, 0.0, 0.0, 0.0, 0.0, 0.0, 0.0, 0.0, 0.0, 0.0, 0.0, 0.0, 0.0, 0.0, 0.0, 0.0, 0.0, 0.0, 0.0, 0.0, 0.0, 0.0, 0.0, 0.0, 0.0, 0.0, 0.0, 0.0, 0.0, 0.0, 0.0, 0.0, 0.0, 0.0, 0.0, 0.0, 0.0, 0.0, 0.0, 0.0, 0.0, 0.0, 0.0, 0.0, 0.0, 0.0, 0.0, 0.0, 0.0, 0.0, 0.0, 0.0, 0.0, 0.0, 0.0, 0.0, 0.0, 0.0, 0.0, 0.0, 0.0, 0.0, 0.0, 0.0, 0.0, 0.0, 0.0, 0.0, 0.0, 0.0, 0.0, 0.0, 0.0, 0.0, 0.0, 0.0, 0.0, 0.0, 0.0, 0.0, 0.0, 0.0, 0.0, 0.0, 0.0, 0.0, 0.0, 0.0, 0.0, 0.0, 0.0, 0.0, 0.0, 0.0, 0.0, 0.0, 0.0, 0.0, 0.0, 0.0, 0.0, 0.0, 0.0, 0.0, 0.0, 0.0, 0.0, 0.0, 0.0, 0.0, 0.0, 0.0, 0.0, 0.0, 0.0, 0.0, 0.0, 0.0, 0.0, 0.0, 0.0, 0.0, 0.0, 0.0, 0.0, 0.0, 0.0, 0.0, 0.0, 0.0, 0.0, 0.0, 0.0, 0.0, 0.0, 0.0, 0.0, 0.0, 0.0, 0.0, 0.0, 0.0, 0.0, 0.0, 0.0, 0.0, 0.0, 0.0, 0.0, 0.0, 0.0, 0.0, 0.0, 0.0, 0.0, 0.0, 0.0, 0.0, 0.0, 0.0, 0.0, 0.0, 0.0, 0.0, 0.0, 0.0, 0.0, 0.0, 0.0, 0.0, 0.0, 0.0, 0.0, 0.0, 0.0, 0.0, 0.0, 0.0, 0.0, 0.0, 0.0, 0.0, 0.0, 0.0, 0.0, 0.0, 0.0, 0.0, 0.0, 0.0, 0.0, 0.0, 0.0, 0.0, 0.0, 0.0, 0.0, 0.0, 0.0, 0.0, 0.0, 0.0, 0.0, 0.0, 0.0, 0.0, 0.0, 0.0, 0.0, 0.0, 0.0, 0.0, 0.0, 0.0, 0.0, 0.0, 0.0, 0.0, 0.0, 0.0, 0.0, 0.0, 0.0, 0.0, 0.0, 0.0, 0.0, 0.0, 0.0, 0.0, 0.0, 0.0, 0.0, 0.0, 0.0, 0.0, 0.0, 0.0, 0.0, 0.0, 0.0, 0.0, 0.0, 0.0, 0.0, 0.0, 0.0, 0.0, 0.0, 0.0, 0.0, 0.0, 0.0, 0.0, 0.0, 0.0, 0.0, 0.0, 0.0, 0.0, 0.0, 0.0, 0.0, 0.0, 0.0, 0.0, 0.0, 0.0, 0.0, 0.0, 0.0, 0.0, 0.0, 0.0, 0.0, 0.0, 0.0, 0.0, 0.0, 0.0, 0.0, 0.0, 0.0, 0.0, 0.0, 0.0, 0.0, 0.0, 0.0, 0.0, 0.0, 0.0, 0.0, 0.0, 0.0, 0.0, 0.0, 0.0, 0.0, 0.0, 0.0, 0.0, 0.0, 0.0, 0.0, 0.0, 0.0, 0.0, 0.0, 0.0, 0.0, 0.0, 0.0, 0.0, 0.0, 0.0, 0.0, 0.0, 0.0, 0.0, 0.0, 0.0, 0.0, 0.0, 0.0, 0.0, 0.0, 0.0, 0.0, 0.0, 0.0, 0.0, 0.0, 0.0, 0.0, 0.0, 0.0, 0.0, 0.0, 0.0, 0.0, 0.0, 0.0, 0.0, 0.0, 0.0, 0.0, 0.0, 0.0, 0.0, 0.0, 0.0, 0.0, 0.0, 0.0, 0.0, 0.0, 0.0, 0.0, 0.0, 0.0, 0.0, 0.0, 0.0, 0.0, 0.0, 0.0, 0.0, 0.0, 0.0, 0.0, 0.0, 0.0, 0.0, 0.0, 0.0, 0.0, 0.0, 0.0, 0.0, 0.0, 0.0, 0.0, 0.0, 0.0, 0.0, 0.0, 0.0, 0.0, 0.0, 0.0, 0.0, 0.0, 0.0, 0.0, 0.0, 0.0, 0.0, 0.0, 0.0, 0.0, 0.0, 0.0, 0.0, 0.0, 0.0, 0.0, 0.0, 0.0, 0.0, 0.0, 0.0, 0.0, 0.0, 0.0, 0.0, 0.0, 0.0, 0.0, 0.0, 0.0, 0.0, 0.0, 0.0, 0.0, 0.0, 0.0, 0.0, 0.0, 0.0, 0.0, 0.0, 0.0, 0.0, 0.0, 0.0, 0.0, 0.0, 0.0, 0.0, 0.0, 0.0, 0.0, 0.0, 0.0, 0.0, 0.0, 0.0, 0.0, 0.0, 0.0, 0.0, 0.0, 0.0, 0.0, 0.0, 0.0, 0.0, 0.0, 0.0, 0.0, 0.0, 0.0, 0.0, 0.0, 0.0, 0.0, 0.0, 0.0, 0.0, 0.0, 0.0, 0.0, 0.0, 0.0, 0.0, 0.0, 0.0, 0.0, 0.0, 0.0, 0.0, 0.0, 0.0, 0.0, 0.0, 0.0, 0.0, 0.0, 0.0, 0.0, 0.0, 0.0, 0.0, 0.0, 0.0, 0.0, 0.0, 0.0, 0.0, 0.0, 0.0, 0.0, 0.0, 0.0, 0.0, 0.0, 0.0, 0.0, 0.0, 0.0, 0.0, 0.0, 0.0, 0.0, 0.0, 0.0, 0.0, 0.0, 0.0, 0.0, 0.0, 0.0, 0.0, 0.0, 0.0, 0.0, 0.0, 0.0, 0.0, 0.0, 0.0, 0.0, 0.0, 0.0, 0.0, 0.0, 0.0, 0.0, 0.0, 0.0, 0.0, 0.0, 0.0, 0.0, 0.0, 0.0, 0.0, 0.0, 0.0, 0.0, 0.0, 0.0, 0.0, 0.0, 0.0, 0.0, 0.0, 0.0, 0.0, 0.0, 0.0, 0.0, 0.0, 0.0, 0.0, 0.0, 0.0, 0.0, 0.0, 0.0, 0.0, 0.0, 0.0, 0.0, 0.0, 0.0, 0.0, 0.0, 0.0, 0.0, 0.0, 0.0, 0.0, 0.0, 0.0, 0.0, 0.0, 0.0, 0.0, 0.0, 0.0, 0.0, 0.0, 0.0, 0.0, 0.0, 0.0, 0.0, 0.0, 0.0, 0.0, 0.0, 0.0, 0.0, 0.0, 0.0, 0.0, 0.0, 0.0, 0.0, 0.0, 0.0, 0.0, 0.0, 0.0, 0.0, 0.0, 0.0, 0.0, 0.0, 0.0, 0.0, 0.0, 0.0, 0.0, 0.0, 0.0, 0.0, 0.0, 0.0, 0.0, 0.0, 0.0, 0.0, 0.0, 0.0, 0.0, 0.0, 0.0, 0.0, 0.0, 0.0, 0.0, 0.0, 0.0, 0.0, 0.0, 0.0, 0.0, 0.0, 0.0, 0.0, 0.0, 0.0, 0.0, 0.0, 0.0, 0.0, 0.0, 0.0, 0.0, 0.0, 0.0, 0.0, 0.0, 0.0, 0.0, 0.0, 0.0, 0.0, 0.0, 0.0, 0.0, 0.0, 0.0, 0.0, 0.0, 0.0, 0.0, 0.0, 0.0, 0.0, 0.0, 0.0, 0.0, 0.0, 0.0, 0.0, 0.0, 0.0, 0.0, 0.0, 0.0, 0.0, 0.4242, 0.8962, 0.4242, 0.9769, 0.3695, 0.9684, 0.3695, 0.8878, 0.975, 0.5559, 0.9698, 0.6246, 0.7827, 0.6246, 0.7775, 0.5559, 0.6975, 0.8878, 0.6975, 0.9684, 0.7522, 0.9769, 0.7522, 0.8962, 0.7724, 0.5631, 0.7779, 0.6318, 0.9746, 0.6318, 0.9801, 0.5631, 0.7724, 0.5144, 0.7724, 0.5631, 0.9801, 0.5631, 0.9801, 0.5144, 0.779, 0.9304, 0.9779, 0.9304, 0.983, 0.9799, 0.7739, 0.9799, 0.6975, 0.8307, 0.6975, 0.8878, 0.7522, 0.8962, 0.7522, 0.8391, 0.975, 0.5072, 0.975, 0.5559, 0.7775, 0.5559, 0.7775, 0.5072, 0.4242, 0.8391, 0.4242, 0.8962, 0.3695, 0.8878, 0.3695, 0.8307, 0.7522, 0.8391, 0.7522, 0.8962, 0.6975, 0.8878, 0.6975, 0.8307, 0.6975, 0.8307, 0.6975, 0.8878, 0.6429, 0.8962, 0.6429, 0.8391, 0.6429, 0.8391, 0.6429, 0.8962, 0.5882, 0.8878, 0.5882, 0.8307, 0.5882, 0.8307, 0.5882, 0.8878, 0.5335, 0.8962, 0.5335, 0.8391, 0.5335, 0.8391, 0.5335, 0.8962, 0.4789, 0.8878, 0.4789, 0.8307, 0.4789, 0.8307, 0.4789, 0.8878, 0.4242, 0.8962, 0.4242, 0.8391, 0.3695, 0.8307, 0.3695, 0.8878, 0.4242, 0.8962, 0.4242, 0.8391, 0.4242, 0.8391, 0.4242, 0.8962, 0.4789, 0.8878, 0.4789, 0.8307, 0.4789, 0.8307, 0.4789, 0.8878, 0.5335, 0.8962, 0.5335, 0.8391, 0.5335, 0.8391, 0.5335, 0.8962, 0.5882, 0.8878, 0.5882, 0.8307, 0.5882, 0.8307, 0.5882, 0.8878, 0.6429, 0.8962, 0.6429, 0.8391, 0.6429, 0.8391, 0.6429, 0.8962, 0.6975, 0.8878, 0.6975, 0.8307, 0.779, 0.6332, 0.9779, 0.6332, 0.983, 0.6828, 0.7739, 0.6828, 0.7739, 0.6828, 0.983, 0.6828, 0.9779, 0.7323, 0.779, 0.7323, 0.779, 0.7323, 0.9779, 0.7323, 0.983, 0.7818, 0.7739, 0.7818, 0.7739, 0.7818, 0.983, 0.7818, 0.9779, 0.8313, 0.779, 0.8313, 0.779, 0.8313, 0.9779, 0.8313, 0.983, 0.8808, 0.7739, 0.8808, 0.7739, 0.8808, 0.983, 0.8808, 0.9779, 0.9304, 0.779, 0.9304, 0.3695, 0.8878, 0.3695, 0.9684, 0.4242, 0.9769, 0.4242, 0.8962, 0.4242, 0.8962, 0.4242, 0.9769, 0.4789, 0.9684, 0.4789, 0.8878, 0.4789, 0.8878, 0.4789, 0.9684, 0.5335, 0.9769, 0.5335, 0.8962, 0.5335, 0.8962, 0.5335, 0.9769, 0.5882, 0.9684, 0.5882, 0.8878, 0.5882, 0.8878, 0.5882, 0.9684, 0.6429, 0.9769, 0.6429, 0.8962, 0.6429, 0.8962, 0.6429, 0.9769, 0.6975, 0.9684, 0.6975, 0.8878, 0.7522, 0.8962, 0.7522, 0.9769, 0.6975, 0.9684, 0.6975, 0.8878, 0.6975, 0.8878, 0.6975, 0.9684, 0.6429, 0.9769, 0.6429, 0.8962, 0.6429, 0.8962, 0.6429, 0.9769, 0.5882, 0.9684, 0.5882, 0.8878, 0.5882, 0.8878, 0.5882, 0.9684, 0.5335, 0.9769, 0.5335, 0.8962, 0.5335, 0.8962, 0.5335, 0.9769, 0.4789, 0.9684, 0.4789, 0.8878, 0.4789, 0.8878, 0.4789, 0.9684, 0.4242, 0.9769, 0.4242, 0.8962, 0.9861, 0.3714, 0.9861, 0.429, 0.5805, 0.429, 0.5805, 0.3714, 0.5805, 0.3714, 0.5805, 0.429, 0.5805, 0.429, 0.5805, 0.3714, 0.5805, 0.3714, 0.5805, 0.429, 0.9861, 0.429, 0.9861, 0.3714, 0.9861, 0.3714, 0.9861, 0.429, 0.9861, 0.429, 0.9861, 0.3714, 0.5805, 0.3714, 0.5805, 0.3714, 0.9861, 0.3714, 0.9861, 0.3714, 0.5805, 0.429, 0.5805, 0.429, 0.9861, 0.429, 0.9861, 0.429, 0.154, 0.6268, 0.1568, 0.6273, 0.1566, 0.6285, 0.1537, 0.628, 0.186, 0.5899, 0.186, 0.5928, 0.1845, 0.5928, 0.1845, 0.5899, 0.2077, 0.6279, 0.2077, 0.625, 0.209, 0.625, 0.209, 0.6279, 0.209, 0.6279, 0.209, 0.625, 0.2103, 0.625, 0.2103, 0.6279, 0.182, 0.5906, 0.1833, 0.5899, 0.1845, 0.5906, 0.1845, 0.592, 0.1833, 0.5927, 0.182, 0.592, 0.1483, 0.6384, 0.1488, 0.6355, 0.1503, 0.6358, 0.1497, 0.6386, 0.1542, 0.6255, 0.157, 0.626, 0.1568, 0.6273, 0.154, 0.6268, 0.1991, 0.6357, 0.1978, 0.6364, 0.1978, 0.6337, 0.1991, 0.6333, 0.1516, 0.6273, 0.1521, 0.6285, 0.1514, 0.6307, 0.1503, 0.6312, 0.1802, 0.6413, 0.1791, 0.6421, 0.1788, 0.6402, 0.1799, 0.6394, 0.1483, 0.6384, 0.1497, 0.6386, 0.1503, 0.641, 0.1488, 0.6407, 0.1815, 0.6419, 0.1802, 0.6413, 0.1799, 0.6394, 0.1809, 0.64, 0.2077, 0.6279, 0.209, 0.6279, 0.207, 0.6293, 0.2059, 0.6286, 0.1542, 0.6255, 0.154, 0.6268, 0.1521, 0.6285, 0.1516, 0.6273, 0.1984, 0.6291, 0.1972, 0.6283, 0.198, 0.6252, 0.1991, 0.626, 0.1991, 0.6333, 0.1978, 0.6337, 0.1984, 0.6291, 0.1987, 0.6302, 0.1799, 0.6394, 0.1788, 0.6402, 0.1801, 0.6386, 0.1813, 0.6378, 0.1978, 0.6337, 0.1966, 0.6329, 0.1972, 0.6283, 0.1984, 0.6291, 0.187, 0.592, 0.1863, 0.5928, 0.186, 0.5907, 0.187, 0.5899, 0.1879, 0.5921, 0.1873, 0.5929, 0.187, 0.5908, 0.1879, 0.5899, 0.18, 0.6303, 0.1788, 0.6305, 0.1793, 0.6259, 0.1806, 0.6257, 0.1818, 0.6337, 0.1806, 0.634, 0.18, 0.6303, 0.1812, 0.6301, 0.1514, 0.6307, 0.1526, 0.6302, 0.154, 0.6335, 0.1529, 0.6341, 0.1503, 0.6312, 0.1514, 0.6307, 0.1529, 0.6341, 0.1518, 0.6346, 0.1806, 0.634, 0.1793, 0.6341, 0.1788, 0.6305, 0.18, 0.6303, 0.1813, 0.6378, 0.1801, 0.6386, 0.1804, 0.6349, 0.1815, 0.6341, 0.1587, 0.6359, 0.1599, 0.6355, 0.1611, 0.6364, 0.1611, 0.6376, 0.1599, 0.638, 0.1587, 0.6372, 0.1809, 0.6159, 0.182, 0.6151, 0.182, 0.6196, 0.1809, 0.6205, 0.1601, 0.6426, 0.1589, 0.6417, 0.1587, 0.6372, 0.1599, 0.638, 0.1812, 0.6301, 0.18, 0.6303, 0.1806, 0.6257, 0.1818, 0.6255, 0.1529, 0.6341, 0.154, 0.6335, 0.157, 0.6371, 0.1559, 0.6377, 0.1518, 0.6346, 0.1529, 0.6341, 0.1559, 0.6377, 0.1548, 0.6382, 0.523, 0.4224, 0.523, 0.3863, 0.03729, 0.3863, 0.03729, 0.4224, 0.523, 0.4224, 0.03729, 0.4224, 0.03729, 0.3863, 0.523, 0.3863, 0.523, 0.4224, 0.03729, 0.4224, 0.03729, 0.4224, 0.523, 0.4224, 0.03729, 0.4224, 0.03729, 0.3863, 0.03729, 0.3863, 0.03729, 0.4224, 0.523, 0.3863, 0.523, 0.4224, 0.523, 0.4224, 0.523, 0.3863, 0.03729, 0.3863, 0.523, 0.3863, 0.523, 0.3863, 0.03729, 0.3863, 0.523, 0.3602, 0.523, 0.3467, 0.03729, 0.3467, 0.03729, 0.3602, 0.523, 0.3602, 0.03729, 0.3602, 0.03729, 0.3467, 0.523, 0.3467, 0.523, 0.3602, 0.523, 0.3602, 0.523, 0.3467, 0.523, 0.3467, 0.523, 0.3467, 0.523, 0.3467, 0.03729, 0.3467, 0.03729, 0.3467, 0.03729, 0.3873, 0.03729, 0.3873, 0.523, 0.3873, 0.523, 0.3873, 0.03729, 0.3738, 0.03729, 0.3738, 0.03729, 0.3873, 0.03729, 0.3873, 0.03729, 0.3467, 0.03729, 0.3467, 0.03729, 0.3602, 0.03729, 0.3602, 0.03729, 0.3602, 0.03729, 0.3602, 0.03729, 0.3738, 0.03729, 0.3738, 0.523, 0.3873, 0.523, 0.3873, 0.523, 0.3738, 0.523, 0.3738, 0.523, 0.3738, 0.523, 0.3738, 0.523, 0.3602, 0.523, 0.3602, 0.523, 0.3873, 0.03729, 0.3873, 0.03729, 0.3738, 0.523, 0.3738, 0.523, 0.3738, 0.03729, 0.3738, 0.03729, 0.3602, 0.523, 0.3602, 0.523, 0.3873, 0.523, 0.3738, 0.03729, 0.3738, 0.03729, 0.3873, 0.523, 0.3738, 0.523, 0.3602, 0.03729, 0.3602, 0.03729, 0.3738, 0.2042, 0.5974, 0.2024, 0.5974, 0.2024, 0.5885, 0.2042, 0.5885, 0.2052, 0.5955, 0.2052, 0.5948, 0.2059, 0.5948, 0.2059, 0.5955, 0.2006, 0.5885, 0.2024, 0.5885, 0.2024, 0.5974, 0.2006, 0.5974, 0.1959, 0.5974, 0.1966, 0.5974, 0.1966, 0.5994, 0.1959, 0.5997, 0.1973, 0.5975, 0.1966, 0.5975, 0.1966, 0.5887, 0.1973, 0.5887, 0.1959, 0.5885, 0.1966, 0.5885, 0.1966, 0.5974, 0.1959, 0.5974, 0.2042, 0.5941, 0.2053, 0.5941, 0.2053, 0.5948, 0.2042, 0.5948, 0.2006, 0.5974, 0.2024, 0.5974, 0.2022, 0.5994, 0.2011, 0.5994, 0.2024, 0.5974, 0.2042, 0.5974, 0.2038, 0.5994, 0.2027, 0.5994, 0.1973, 0.5887, 0.1966, 0.5887, 0.1966, 0.5866, 0.1973, 0.5863, 0.1932, 0.5882, 0.1926, 0.5882, 0.1926, 0.5863, 0.1932, 0.5863, 0.1932, 0.5885, 0.1926, 0.5885, 0.1926, 0.5882, 0.1932, 0.5882, 0.2042, 0.5885, 0.2024, 0.5885, 0.2024, 0.5882, 0.2036, 0.5882, 0.2024, 0.5885, 0.2006, 0.5885, 0.2013, 0.5882, 0.2024, 0.5882, 0.2042, 0.5983, 0.2052, 0.5983, 0.2052, 0.599, 0.2042, 0.599, 0.2036, 0.5882, 0.2024, 0.5882, 0.2024, 0.5863, 0.2035, 0.5863, 0.2024, 0.5882, 0.2013, 0.5882, 0.2014, 0.5863, 0.2024, 0.5863, 0.2042, 0.587, 0.2042, 0.5863, 0.206, 0.5863, 0.206, 0.587, 0.2042, 0.5905, 0.2042, 0.5898, 0.206, 0.5898, 0.206, 0.5905, 0.2042, 0.5898, 0.2042, 0.587, 0.206, 0.587, 0.206, 0.5898, 0.2042, 0.5948, 0.2052, 0.5948, 0.2052, 0.5955, 0.2042, 0.5955, 0.2042, 0.5955, 0.2052, 0.5955, 0.2052, 0.5983, 0.2042, 0.5983, 0.1966, 0.5885, 0.1959, 0.5885, 0.1959, 0.5882, 0.1966, 0.5882, 0.1959, 0.5885, 0.1932, 0.5885, 0.1932, 0.5882, 0.1959, 0.5882, 0.1966, 0.5882, 0.1959, 0.5882, 0.1959, 0.5863, 0.1966, 0.5863, 0.1959, 0.5882, 0.1932, 0.5882, 0.1932, 0.5863, 0.1959, 0.5863, 0.2006, 0.5887, 0.2, 0.5887, 0.2, 0.5863, 0.2006, 0.5866, 0.2, 0.5887, 0.1973, 0.5887, 0.1973, 0.5863, 0.2, 0.5863, 0.2042, 0.5905, 0.2053, 0.5905, 0.2053, 0.5913, 0.2042, 0.5913, 0.2042, 0.5913, 0.2053, 0.5913, 0.2053, 0.5941, 0.2042, 0.5941, 0.1926, 0.5885, 0.1932, 0.5885, 0.1932, 0.5974, 0.1926, 0.5974, 0.1932, 0.5885, 0.1959, 0.5885, 0.1959, 0.5974, 0.1932, 0.5974, 0.2006, 0.5975, 0.2, 0.5975, 0.2, 0.5887, 0.2006, 0.5887, 0.2, 0.5975, 0.1973, 0.5975, 0.1973, 0.5887, 0.2, 0.5887, 0.1926, 0.5974, 0.1932, 0.5974, 0.1932, 0.5997, 0.1926, 0.5994, 0.1932, 0.5974, 0.1959, 0.5974, 0.1959, 0.5997, 0.1932, 0.5997, 0.2052, 0.599, 0.2052, 0.5983, 0.2059, 0.5983, 0.2059, 0.599, 0.2052, 0.5983, 0.2052, 0.5955, 0.2059, 0.5955, 0.2059, 0.5983, 0.0, 0.0, 0.0, 0.0, 0.0, 0.0, 0.0, 0.0, 0.0, 0.0, 0.0, 0.0, 0.0, 0.0, 0.0, 0.0, 0.0, 0.0, 0.0, 0.0, 0.0, 0.0, 0.0, 0.0, 0.0, 0.0, 0.0, 0.0, 0.0, 0.0, 0.0, 0.0, 0.0, 0.0, 0.0, 0.0, 0.0, 0.0, 0.0, 0.0, 0.0, 0.0, 0.0, 0.0, 0.0, 0.0, 0.0, 0.0, 0.0, 0.0, 0.0, 0.0, 0.0, 0.0, 0.0, 0.0, 0.0, 0.0, 0.0, 0.0, 0.0, 0.0, 0.0, 0.0, 0.0, 0.0, 0.0, 0.0, 0.0, 0.0, 0.0, 0.0, 0.0, 0.0, 0.0, 0.0, 0.0, 0.0, 0.0, 0.0, 0.0, 0.0, 0.0, 0.0, 0.0, 0.0, 0.0, 0.0, 0.0, 0.0, 0.0, 0.0, 0.0, 0.0, 0.0, 0.0, 0.0, 0.0, 0.0, 0.0, 0.0, 0.0, 0.0, 0.0, 0.0, 0.0, 0.0, 0.0, 0.0, 0.0, 0.0, 0.0, 0.0, 0.0, 0.0, 0.0, 0.0, 0.0, 0.0, 0.0, 0.0, 0.0, 0.0, 0.0, 0.0, 0.0, 0.0, 0.0, 0.0, 0.0, 0.0, 0.0, 0.0, 0.0, 0.0, 0.0, 0.0, 0.0, 0.0, 0.0, 0.0, 0.0, 0.0, 0.0, 0.0, 0.0, 0.0, 0.0, 0.0, 0.0, 0.0, 0.0, 0.0, 0.0, 0.0, 0.0, 0.0, 0.0, 0.0, 0.0, 0.0, 0.0, 0.0, 0.0, 0.0, 0.0, 0.0, 0.0, 0.0, 0.0, 0.0, 0.0, 0.0, 0.0, 0.0, 0.0, 0.0, 0.0, 0.0, 0.0, 0.0, 0.0, 0.0, 0.0, 0.0, 0.0, 0.0, 0.0, 0.0, 0.0, 0.0, 0.0, 0.0, 0.0, 0.0, 0.0, 0.0, 0.0, 0.0, 0.0, 0.0, 0.0, 0.0, 0.0, 0.0, 0.0, 0.0, 0.0, 0.0, 0.0, 0.0, 0.0, 0.0, 0.0, 0.0, 0.0, 0.0, 0.0, 0.0, 0.0, 0.0, 0.0, 0.0, 0.0, 0.0, 0.0, 0.0, 0.0, 0.0, 0.0, 0.0, 0.0, 0.0, 0.0, 0.0, 0.0, 0.0, 0.0, 0.0, 0.0, 0.0, 0.0, 0.0, 0.0, 0.0, 0.0, 0.0, 0.0, 0.0, 0.0, 0.0, 0.0, 0.0, 0.0, 0.0, 0.0, 0.0, 0.0, 0.0, 0.0, 0.0, 0.0, 0.0, 0.0, 0.0, 0.0, 0.0, 0.0, 0.0, 0.0, 0.0, 0.0, 0.0, 0.0, 0.0, 0.0, 0.0, 0.0, 0.0, 0.0, 0.0, 0.0, 0.0, 0.0, 0.0, 0.0, 0.0, 0.0, 0.0, 0.0, 0.0, 0.0, 0.0, 0.0, 0.0, 0.0, 0.0, 0.0, 0.0, 0.0, 0.0, 0.0, 0.0, 0.0, 0.0, 0.0, 0.0, 0.0, 0.0, 0.0, 0.0, 0.0, 0.0, 0.0, 0.0, 0.0, 0.0, 0.0, 0.0, 0.0, 0.0, 0.0, 0.0, 0.0, 0.0, 0.0, 0.0, 0.0, 0.0, 0.0, 0.0, 0.0, 0.0, 0.0, 0.0, 0.0, 0.0, 0.0, 0.0, 0.0, 0.0, 0.0, 0.0, 0.0, 0.0, 0.0, 0.0, 0.0, 0.0, 0.0, 0.0, 0.0, 0.0, 0.0, 0.0, 0.0, 0.0, 0.0, 0.0, 0.0, 0.0, 0.0, 0.0, 0.0, 0.0, 0.0, 0.0, 0.0, 0.0, 0.0, 0.0, 0.0, 0.0, 0.0, 0.0, 0.0, 0.0, 0.0, 0.0, 0.0, 0.0, 0.0, 0.0, 0.0, 0.0, 0.0, 0.0, 0.0, 0.0, 0.0, 0.0, 0.0, 0.0, 0.0, 0.0, 0.0, 0.0, 0.0, 0.0, 0.0, 0.0, 0.0, 0.0, 0.0, 0.0, 0.0, 0.0, 0.0])
me_cylinder.materials.append(mat_material)
me_cylinder.use_remesh_preserve_volume = False
me_cylinder.use_remesh_preserve_attributes = False
me_cylinder.use_mirror_vertex_groups = False
me_cylinder.update()

# ---- objects
ob_cylinder = bpy.data.objects.new('Cylinder', me_cylinder)

# ---- transforms, parenting, visibility, modifiers, constraints
ob_cylinder.location = (0.0, 0.0, 0.0)
ob_cylinder.lineart.crease_threshold = 0.0
_m = ob_cylinder.modifiers.new('Auto Smooth', 'NODES')
_m.node_group = ng_auto_smooth
_gi = [s.identifier for s in ng_auto_smooth.interface.items_tree if s.item_type == 'SOCKET' and s.in_out == 'INPUT']
_m[_gi[1]] = 3.142  # Angle

# ---- collection membership
col_collection_1.objects.link(ob_cylinder)

# ---- scene / render settings (as saved in the file)
scene.frame_start = 1; scene.frame_end = 250; scene.frame_set(1)
scene.render.engine = 'BLENDER_EEVEE_NEXT'
scene.render.resolution_percentage = 50
scene.render.dither_intensity = 0.0
scene.cycles.use_denoising = False
scene.cycles.samples = 128
scene.cycles.sampling_pattern = 'TABULATED_SOBOL'
scene.cycles.use_adaptive_sampling = False
scene.cycles.use_light_tree = False
scene.cycles.blur_glossy = 0.0
scene.cycles.sample_clamp_indirect = 0.0
scene.view_settings.view_transform = 'Standard'
bpy.context.view_layer.update()

# ---- added for rendering (the .blend has no active camera and no usable light): camera, sun
cam_auto = bpy.data.cameras.new('AutoCamera')
cam_auto.lens = 50.0
cam_auto.sensor_width = 36.0
cam_auto.clip_end = 1000.0
ob_auto_camera = bpy.data.objects.new('AutoCamera', cam_auto)
scene.collection.objects.link(ob_auto_camera)
ob_auto_camera.location = (6.77172, -8.25282, 6.99742)
ob_auto_camera.rotation_euler = (1.09748, -7.21219e-08, 0.694738)
scene.camera = ob_auto_camera
light_auto_sun = bpy.data.lights.new('AutoSun', 'SUN')
light_auto_sun.energy = 3.0
light_auto_sun.angle = 0.0523599
ob_auto_sun = bpy.data.objects.new('AutoSun', light_auto_sun)
scene.collection.objects.link(ob_auto_sun)
ob_auto_sun.rotation_euler = (0.872665, 0.174533, 0.523599)
bpy.context.view_layer.update()
